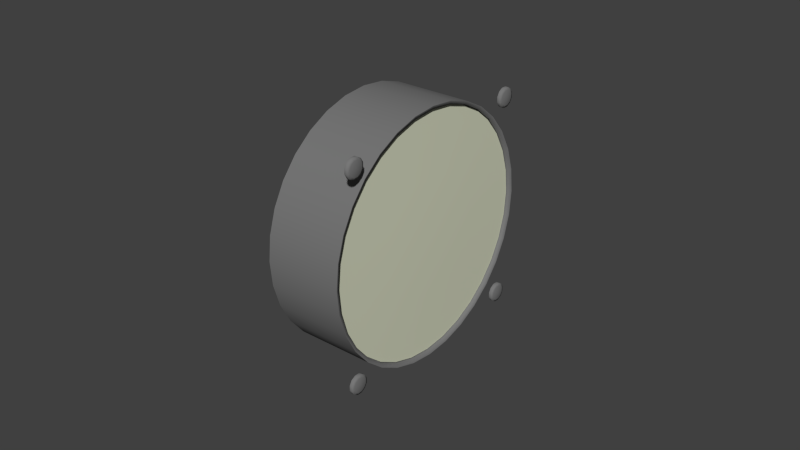 # Source: turn-slip.blend  (saved by Blender 2.71.0; exported with 4.5.12 LTS)
import bpy
from mathutils import Matrix  # noqa: F401  (used for matrix-valued properties, if any)

bpy.ops.wm.read_factory_settings(use_empty=True)
scene = bpy.context.scene
scene.name = 'Scene'

# ---- collections
col_collection_1 = bpy.data.collections.new('Collection 1'); scene.collection.children.link(col_collection_1)

# ---- materials (node trees are filled in below, after node groups)
mat_engine_blk_040 = bpy.data.materials.new('Engine.blk.040')
mat_engine_blk_040.alpha_threshold = 0.0
mat_engine_blk_040.use_transparent_shadow = False
mat_engine_blk_040.diffuse_color = (0.1882, 0.1882, 0.1882, 1.0)
mat_engine_blk_040.specular_color = (0.498, 0.498, 0.498)
mat_engine_blk_040.roughness = 0.5
mat_engine_blk_040.specular_intensity = 0.12
mat_engine_blk_040.line_color = (0.0, 0.0, 0.0, 1.0)
mat_needle_021 = bpy.data.materials.new('Needle.021')
mat_needle_021.alpha_threshold = 0.0
mat_needle_021.use_transparent_shadow = False
mat_needle_021.diffuse_color = (0.8107, 0.9922, 0.8374, 1.0)
mat_needle_021.roughness = 0.5
mat_needle_021.specular_intensity = 0.32
mat_needle_021.line_color = (0.0, 0.0, 0.0, 1.0)
mat_glass_015 = bpy.data.materials.new('Glass.015')
mat_glass_015.alpha_threshold = 0.0
mat_glass_015.use_transparent_shadow = False
mat_glass_015.diffuse_color = (0.6716, 0.696, 0.5298, 1.0)
mat_glass_015.roughness = 0.5
mat_glass_015.specular_intensity = 0.6
mat_glass_015.line_color = (0.0, 0.0, 0.0, 0.25)
mat_engine_011 = bpy.data.materials.new('Engine.011')
mat_engine_011.alpha_threshold = 0.0
mat_engine_011.use_transparent_shadow = False
mat_engine_011.diffuse_color = (0.7, 0.74, 0.75, 1.0)
mat_engine_011.specular_color = (0.8696, 0.9505, 0.9558)
mat_engine_011.roughness = 0.5
mat_engine_011.specular_intensity = 0.19
mat_engine_011.line_color = (0.0, 0.0, 0.0, 1.0)
mat_needle_020 = bpy.data.materials.new('Needle.020')
mat_needle_020.alpha_threshold = 0.0
mat_needle_020.use_transparent_shadow = False
mat_needle_020.diffuse_color = (0.8107, 0.9922, 0.8374, 1.0)
mat_needle_020.roughness = 0.5
mat_needle_020.specular_intensity = 0.32
mat_needle_020.line_color = (0.0, 0.0, 0.0, 1.0)
mat_texture_024 = bpy.data.materials.new('Texture.024')
mat_texture_024.alpha_threshold = 0.0
mat_texture_024.use_transparent_shadow = False
mat_texture_024.diffuse_color = (1.0, 1.0, 1.0, 1.0)
mat_texture_024.specular_color = (0.1, 0.1, 0.1)
mat_texture_024.roughness = 0.5
mat_texture_024.specular_intensity = 0.96
mat_texture_024.line_color = (0.0, 0.0, 0.0, 1.0)
mat_white = bpy.data.materials.new('White')
mat_white.alpha_threshold = 0.0
mat_white.use_transparent_shadow = False
mat_white.diffuse_color = (0.8107, 0.9922, 0.8374, 1.0)
mat_white.roughness = 0.5
mat_white.specular_intensity = 0.32
mat_white.line_color = (0.0, 0.0, 0.0, 1.0)

# ---- node groups
ng_auto_smooth = bpy.data.node_groups.new('Auto Smooth', 'GeometryNodeTree')
_s = ng_auto_smooth.interface.new_socket(name='Geometry', in_out='OUTPUT', socket_type='NodeSocketGeometry')
_s = ng_auto_smooth.interface.new_socket(name='Geometry', in_out='INPUT', socket_type='NodeSocketGeometry')
_s = ng_auto_smooth.interface.new_socket(name='Angle', in_out='INPUT', socket_type='NodeSocketFloat')
_s.subtype = 'ANGLE'
_s.min_value = 0.0
_s.max_value = 3.142
ng_auto_smooth.is_modifier = True
_N = ng_auto_smooth.nodes; _L = ng_auto_smooth.links
n0 = _N.new('NodeGroupOutput'); n0.name = 'Group Output'; n0.location = (480, -100)
n1 = _N.new('NodeGroupInput'); n1.name = 'Group Input'; n1.location = (-420, -300)
n2 = _N.new('NodeGroupInput'); n2.name = 'Group Input.001'; n2.location = (-60, -100)
n3 = _N.new('GeometryNodeSetShadeSmooth'); n3.name = 'Set Shade Smooth'; n3.location = (120, -100)
n3.domain = 'EDGE'
n4 = _N.new('GeometryNodeSetShadeSmooth'); n4.name = 'Set Shade Smooth.001'; n4.location = (300, -100)
n5 = _N.new('GeometryNodeInputMeshEdgeAngle'); n5.name = 'Edge Angle'; n5.location = (-420, -220)
n6 = _N.new('GeometryNodeInputEdgeSmooth'); n6.name = 'Is Edge Smooth'; n6.location = (-60, -160)
n7 = _N.new('GeometryNodeInputShadeSmooth'); n7.name = 'Is Face Smooth'; n7.location = (-240, -340)
n8 = _N.new('FunctionNodeBooleanMath'); n8.name = 'Boolean Math'; n8.location = (-60, -220)
n9 = _N.new('FunctionNodeCompare'); n9.name = 'Compare'; n9.location = (-240, -180)
n9.operation = 'LESS_EQUAL'
_L.new(n5.outputs[0], n9.inputs[0])
_L.new(n4.outputs[0], n0.inputs[0])
_L.new(n1.outputs[1], n9.inputs[1])
_L.new(n9.outputs[0], n8.inputs[0])
_L.new(n7.outputs[0], n8.inputs[1])
_L.new(n2.outputs[0], n3.inputs[0])
_L.new(n6.outputs[0], n3.inputs[1])
_L.new(n3.outputs[0], n4.inputs[0])
_L.new(n8.outputs[0], n3.inputs[2])
n0.is_active_output = True

# ---- material node trees

# ---- world
world_world = bpy.data.worlds.new('World'); scene.world = world_world
world_world.color = (0.05088, 0.05088, 0.05088)
world_world.use_sun_shadow = False
world_world.sun_shadow_jitter_overblur = 0.0
world_world.cycles.sampling_method = 'MANUAL'
world_world.cycles.sample_map_resolution = 256

# ---- meshes
me_cylinder_087 = bpy.data.meshes.new('Cylinder.087')
me_cylinder_087.from_pydata([(-0.0005, 0.0353, 0.0353), (-0.0005, 0.03611, 0.03388), (-0.0005, 0.03611, 0.03225), (-0.0005, 0.0353, 0.03084), (-0.0005, 0.03388, 0.03003), (-0.0005, 0.03225, 0.03003), (-0.0005, 0.03084, 0.03084), (-0.0005, 0.03003, 0.03225), (-0.0005, 0.03003, 0.03388), (-0.0005, 0.03084, 0.0353), (-0.0005, 0.03225, 0.03611), (-0.0005, 0.03388, 0.03611), (0.000434, 0.0353, 0.0353), (0.000434, 0.03611, 0.03388), (0.000434, 0.03611, 0.03225), (0.000434, 0.0353, 0.03084), (0.000434, 0.03388, 0.03003), (0.000434, 0.03225, 0.03003), (0.000434, 0.03084, 0.03084), (0.000434, 0.03003, 0.03225), (0.000434, 0.03003, 0.03388), (0.000434, 0.03084, 0.0353), (0.000434, 0.03225, 0.03611), (0.000434, 0.03388, 0.03611), (-0.0005, 0.03307, 0.03307), (0.000984, 0.03307, 0.03307), (0.000688, 0.03473, 0.03473), (0.000688, 0.03534, 0.03368), (0.000688, 0.03534, 0.03246), (0.000688, 0.03473, 0.03141), (0.000688, 0.03368, 0.0308), (0.000688, 0.03246, 0.0308), (0.000688, 0.03141, 0.03141), (0.000688, 0.0308, 0.03246), (0.000688, 0.0308, 0.03368), (0.000688, 0.03141, 0.03473), (0.000688, 0.03246, 0.03534), (0.000688, 0.03368, 0.03534), (0.000688, -0.03232, 0.03534), (0.000688, -0.03354, 0.03534), (0.000688, -0.03459, 0.03473), (0.000688, -0.0352, 0.03368), (0.000688, -0.0352, 0.03246), (0.000688, -0.03459, 0.03141), (0.000688, -0.03354, 0.0308), (0.000688, -0.03232, 0.0308), (0.000688, -0.03127, 0.03141), (0.000688, -0.03066, 0.03246), (0.000688, -0.03066, 0.03368), (0.000688, -0.03127, 0.03473), (0.000984, -0.03293, 0.03307), (-0.0005, -0.03293, 0.03307), (0.000434, -0.03212, 0.03611), (0.000434, -0.03375, 0.03611), (0.000434, -0.03516, 0.0353), (0.000434, -0.03597, 0.03388), (0.000434, -0.03597, 0.03225), (0.000434, -0.03516, 0.03084), (0.000434, -0.03375, 0.03003), (0.000434, -0.03212, 0.03003), (0.000434, -0.0307, 0.03084), (0.000434, -0.02989, 0.03225), (0.000434, -0.02989, 0.03388), (0.000434, -0.0307, 0.0353), (-0.0005, -0.03212, 0.03611), (-0.0005, -0.03375, 0.03611), (-0.0005, -0.03516, 0.0353), (-0.0005, -0.03597, 0.03388), (-0.0005, -0.03597, 0.03225), (-0.0005, -0.03516, 0.03084), (-0.0005, -0.03375, 0.03003), (-0.0005, -0.03212, 0.03003), (-0.0005, -0.0307, 0.03084), (-0.0005, -0.02989, 0.03225), (-0.0005, -0.02989, 0.03388), (-0.0005, -0.0307, 0.0353), (-0.0005, -0.0307, -0.0307), (-0.0005, -0.02989, -0.03212), (-0.0005, -0.02989, -0.03375), (-0.0005, -0.0307, -0.03516), (-0.0005, -0.03212, -0.03597), (-0.0005, -0.03375, -0.03597), (-0.0005, -0.03516, -0.03516), (-0.0005, -0.03597, -0.03375), (-0.0005, -0.03597, -0.03212), (-0.0005, -0.03516, -0.0307), (-0.0005, -0.03375, -0.02989), (-0.0005, -0.03212, -0.02989), (0.000434, -0.0307, -0.0307), (0.000434, -0.02989, -0.03212), (0.000434, -0.02989, -0.03375), (0.000434, -0.0307, -0.03516), (0.000434, -0.03212, -0.03597), (0.000434, -0.03375, -0.03597), (0.000434, -0.03516, -0.03516), (0.000434, -0.03597, -0.03375), (0.000434, -0.03597, -0.03212), (0.000434, -0.03516, -0.0307), (0.000434, -0.03375, -0.02989), (0.000434, -0.03212, -0.02989), (-0.0005, -0.03293, -0.03293), (0.000984, -0.03293, -0.03293), (0.000688, -0.03127, -0.03127), (0.000688, -0.03066, -0.03232), (0.000688, -0.03066, -0.03354), (0.000688, -0.03127, -0.03459), (0.000688, -0.03232, -0.0352), (0.000688, -0.03354, -0.0352), (0.000688, -0.03459, -0.03459), (0.000688, -0.0352, -0.03354), (0.000688, -0.0352, -0.03232), (0.000688, -0.03459, -0.03127), (0.000688, -0.03354, -0.03066), (0.000688, -0.03232, -0.03066), (0.000688, 0.03368, -0.03066), (0.000688, 0.03246, -0.03066), (0.000688, 0.03141, -0.03127), (0.000688, 0.0308, -0.03232), (0.000688, 0.0308, -0.03354), (0.000688, 0.03141, -0.03459), (0.000688, 0.03246, -0.0352), (0.000688, 0.03368, -0.0352), (0.000688, 0.03473, -0.03459), (0.000688, 0.03534, -0.03354), (0.000688, 0.03534, -0.03232), (0.000688, 0.03473, -0.03127), (0.000984, 0.03307, -0.03293), (-0.0005, 0.03307, -0.03293), (0.000434, 0.03388, -0.02989), (0.000434, 0.03225, -0.02989), (0.000434, 0.03084, -0.0307), (0.000434, 0.03003, -0.03212), (0.000434, 0.03003, -0.03375), (0.000434, 0.03084, -0.03516), (0.000434, 0.03225, -0.03597), (0.000434, 0.03388, -0.03597), (0.000434, 0.0353, -0.03516), (0.000434, 0.03611, -0.03375), (0.000434, 0.03611, -0.03212), (0.000434, 0.0353, -0.0307), (-0.0005, 0.03388, -0.02989), (-0.0005, 0.03225, -0.02989), (-0.0005, 0.03084, -0.0307), (-0.0005, 0.03003, -0.03212), (-0.0005, 0.03003, -0.03375), (-0.0005, 0.03084, -0.03516), (-0.0005, 0.03225, -0.03597), (-0.0005, 0.03388, -0.03597), (-0.0005, 0.0353, -0.03516), (-0.0005, 0.03611, -0.03375), (-0.0005, 0.03611, -0.03212), (-0.0005, 0.0353, -0.0307)], [], [(0, 12, 13, 1), (1, 13, 14, 2), (2, 14, 15, 3), (3, 15, 16, 4), (4, 16, 17, 5), (5, 17, 18, 6), (6, 18, 19, 7), (7, 19, 20, 8), (8, 20, 21, 9), (9, 21, 22, 10), (10, 22, 23, 11), (12, 0, 11, 23), (24, 0, 1), (26, 25, 27), (12, 26, 27, 13), (2, 24, 1), (27, 25, 28), (13, 27, 28, 14), (3, 24, 2), (28, 25, 29), (14, 28, 29, 15), (4, 24, 3), (29, 25, 30), (15, 29, 30, 16), (5, 24, 4), (30, 25, 31), (16, 30, 31, 17), (6, 24, 5), (31, 25, 32), (17, 31, 32, 18), (7, 24, 6), (32, 25, 33), (18, 32, 33, 19), (8, 24, 7), (33, 25, 34), (19, 33, 34, 20), (9, 24, 8), (34, 25, 35), (20, 34, 35, 21), (10, 24, 9), (35, 25, 36), (21, 35, 36, 22), (11, 24, 10), (36, 25, 37), (22, 36, 37, 23), (0, 24, 11), (37, 25, 26), (23, 37, 26, 12), (52, 38, 49, 63), (38, 50, 49), (75, 51, 64), (53, 39, 38, 52), (39, 50, 38), (64, 51, 65), (54, 40, 39, 53), (40, 50, 39), (65, 51, 66), (55, 41, 40, 54), (41, 50, 40), (66, 51, 67), (56, 42, 41, 55), (42, 50, 41), (67, 51, 68), (57, 43, 42, 56), (43, 50, 42), (68, 51, 69), (58, 44, 43, 57), (44, 50, 43), (69, 51, 70), (59, 45, 44, 58), (45, 50, 44), (70, 51, 71), (60, 46, 45, 59), (46, 50, 45), (71, 51, 72), (61, 47, 46, 60), (47, 50, 46), (72, 51, 73), (62, 48, 47, 61), (48, 50, 47), (73, 51, 74), (63, 49, 48, 62), (49, 50, 48), (74, 51, 75), (64, 52, 63, 75), (65, 53, 52, 64), (66, 54, 53, 65), (67, 55, 54, 66), (68, 56, 55, 67), (69, 57, 56, 68), (70, 58, 57, 69), (71, 59, 58, 70), (72, 60, 59, 71), (73, 61, 60, 72), (74, 62, 61, 73), (75, 63, 62, 74), (76, 88, 89, 77), (77, 89, 90, 78), (78, 90, 91, 79), (79, 91, 92, 80), (80, 92, 93, 81), (81, 93, 94, 82), (82, 94, 95, 83), (83, 95, 96, 84), (84, 96, 97, 85), (85, 97, 98, 86), (86, 98, 99, 87), (87, 99, 88, 76), (77, 100, 76), (102, 101, 103), (88, 102, 103, 89), (78, 100, 77), (103, 101, 104), (89, 103, 104, 90), (79, 100, 78), (104, 101, 105), (90, 104, 105, 91), (80, 100, 79), (105, 101, 106), (91, 105, 106, 92), (81, 100, 80), (106, 101, 107), (92, 106, 107, 93), (82, 100, 81), (107, 101, 108), (93, 107, 108, 94), (83, 100, 82), (108, 101, 109), (94, 108, 109, 95), (84, 100, 83), (109, 101, 110), (95, 109, 110, 96), (85, 100, 84), (110, 101, 111), (96, 110, 111, 97), (86, 100, 85), (111, 101, 112), (97, 111, 112, 98), (87, 100, 86), (112, 101, 113), (98, 112, 113, 99), (76, 100, 87), (113, 101, 102), (99, 113, 102, 88), (128, 114, 125, 139), (114, 126, 125), (151, 127, 140), (129, 115, 114, 128), (115, 126, 114), (140, 127, 141), (130, 116, 115, 129), (116, 126, 115), (141, 127, 142), (131, 117, 116, 130), (117, 126, 116), (142, 127, 143), (132, 118, 117, 131), (118, 126, 117), (143, 127, 144), (133, 119, 118, 132), (119, 126, 118), (144, 127, 145), (134, 120, 119, 133), (120, 126, 119), (145, 127, 146), (135, 121, 120, 134), (121, 126, 120), (146, 127, 147), (136, 122, 121, 135), (122, 126, 121), (147, 127, 148), (137, 123, 122, 136), (123, 126, 122), (148, 127, 149), (138, 124, 123, 137), (124, 126, 123), (149, 127, 150), (139, 125, 124, 138), (125, 126, 124), (150, 127, 151), (140, 128, 139, 151), (141, 129, 128, 140), (142, 130, 129, 141), (143, 131, 130, 142), (144, 132, 131, 143), (145, 133, 132, 144), (146, 134, 133, 145), (147, 135, 134, 146), (148, 136, 135, 147), (149, 137, 136, 148), (150, 138, 137, 149), (151, 139, 138, 150)])
me_cylinder_087.polygons.foreach_set('use_smooth', [True] * 192)
me_cylinder_087.materials.append(mat_engine_blk_040)
me_cylinder_087.use_remesh_preserve_volume = False
me_cylinder_087.use_remesh_preserve_attributes = False
me_cylinder_087.use_mirror_vertex_groups = False
me_cylinder_087.update()
me_plane_023 = bpy.data.meshes.new('Plane.023')
me_plane_023.from_pydata([(-0.004858, -0.001229, -0.0196), (-0.004858, 0.001229, -0.0196), (-0.004892, -0.004509, -0.0274), (-0.004892, -0.005207, -0.0248), (-0.004892, -0.00451, -0.0222), (-0.00445, -2e-06, -0.01959), (-0.004892, 0.004508, -0.02219), (-0.004892, 0.005207, -0.02479), (-0.004892, 0.00451, -0.0274), (-0.004892, 0.002605, -0.0293), (-0.004381, 2e-06, -0.03), (-0.004892, -0.002602, -0.02931), (-0.003316, 0.0, -0.0248), (-0.004875, 0.003282, -0.02044), (-0.004875, -0.003283, -0.02045), (-0.004858, 0.001229, 0.006217), (-0.00445, -2e-06, 0.006228), (-0.004858, -0.001229, 0.006217), (-0.00445, -2e-06, 0.02416), (-0.004858, 0.002825, 0.02351), (-0.004858, -0.002825, 0.02351), (-0.004858, 0.002825, 0.006707), (-0.00445, -2e-06, 0.006718), (-0.004858, -0.002825, 0.006707), (-0.005125, -0.003468, -0.0268), (-0.005125, -0.004005, -0.0248), (-0.005125, -0.003469, -0.0228), (-0.005125, 0.003468, -0.02279), (-0.005125, 0.004005, -0.0248), (-0.005125, 0.003469, -0.0268), (-0.005125, 0.002004, -0.02826), (-0.004614, 1e-06, -0.0288), (-0.005125, -0.002001, -0.02827), (-0.00509, 0.000945, -0.0208), (-0.004682, -1e-06, -0.02079), (-0.00509, -0.000945, -0.0208), (-0.005108, 0.002524, -0.02145), (-0.005108, -0.002525, -0.02145), (-0.01001, -0.003468, -0.0268), (-0.01001, -0.004005, -0.0248), (-0.01001, -0.003469, -0.0228), (-0.01001, 0.003468, -0.02279), (-0.01001, 0.004005, -0.0248), (-0.01001, 0.003469, -0.0268), (-0.01001, 0.002004, -0.02826), (-0.009496, 1e-06, -0.0288), (-0.01001, -0.002001, -0.02827), (-0.009973, 0.000945, -0.0208), (-0.009565, -1e-06, -0.02079), (-0.009973, -0.000945, -0.0208), (-0.00999, 0.002524, -0.02145), (-0.00999, -0.002525, -0.02145)], [], [(12, 3, 2), (12, 4, 3), (5, 0, 12), (12, 1, 5), (12, 7, 6), (12, 8, 7), (12, 9, 8), (12, 10, 9), (12, 11, 10), (12, 2, 11), (0, 14, 12), (14, 4, 12), (6, 13, 12), (13, 1, 12), (5, 1, 15, 16), (0, 5, 16, 17), (15, 21, 22, 16), (21, 19, 18, 22), (16, 22, 23, 17), (22, 18, 20, 23), (2, 3, 25, 24), (3, 4, 26, 25), (6, 7, 28, 27), (7, 8, 29, 28), (8, 9, 30, 29), (9, 10, 31, 30), (10, 11, 32, 31), (11, 2, 24, 32), (1, 5, 34, 33), (5, 0, 35, 34), (1, 13, 36, 33), (13, 6, 27, 36), (14, 0, 35, 37), (4, 14, 37, 26), (24, 25, 39, 38), (25, 26, 40, 39), (27, 28, 42, 41), (28, 29, 43, 42), (29, 30, 44, 43), (30, 31, 45, 44), (31, 32, 46, 45), (32, 24, 38, 46), (33, 34, 48, 47), (34, 35, 49, 48), (33, 36, 50, 47), (36, 27, 41, 50), (37, 35, 49, 51), (26, 37, 51, 40)])
me_plane_023.polygons.foreach_set('use_smooth', [True] * 48)
me_plane_023.materials.append(mat_engine_blk_040)
me_plane_023.materials.append(mat_needle_021)
me_plane_023.use_remesh_preserve_volume = False
me_plane_023.use_remesh_preserve_attributes = False
me_plane_023.use_mirror_vertex_groups = False
me_plane_023.update()
me_circle_025 = bpy.data.meshes.new('Circle.025')
me_circle_025.from_pydata([(-0.003715, 0.02732, 0.02732), (-0.003715, 0.03213, 0.02147), (-0.003715, 0.0357, 0.01479), (-0.003715, 0.0379, 0.007538), (-0.003715, 0.03864, 0.0), (-0.003715, 0.0379, -0.007538), (-0.003715, 0.0357, -0.01479), (-0.003715, 0.03213, -0.02147), (-0.003715, 0.02732, -0.02732), (-0.003715, 0.02147, -0.03213), (-0.003715, 0.01479, -0.0357), (-0.003715, 0.007538, -0.0379), (-0.003715, 0.0, -0.03864), (-0.003715, -0.007538, -0.0379), (-0.003715, -0.01479, -0.0357), (-0.003715, -0.02147, -0.03213), (-0.003715, -0.02732, -0.02732), (-0.003715, -0.03213, -0.02147), (-0.003715, -0.0357, -0.01479), (-0.003715, -0.0379, -0.007538), (-0.003715, -0.03864, 0.0), (-0.003715, -0.0379, 0.007538), (-0.003715, -0.0357, 0.01479), (-0.003715, -0.03213, 0.02147), (-0.003715, -0.02732, 0.02732), (-0.003715, -0.02147, 0.03213), (-0.003715, -0.01479, 0.0357), (-0.003715, -0.007538, 0.0379), (-0.003715, 0.0, 0.03864), (-0.003715, 0.007538, 0.0379), (-0.003715, 0.01479, 0.0357), (-0.003715, 0.02147, 0.03213), (-0.001639, 0.02147, 0.03213), (-0.001639, 0.02732, 0.02732), (-0.001639, 0.01479, 0.0357), (-0.001639, 0.007538, 0.0379), (-0.001639, 0.0, 0.03864), (-0.001639, -0.007538, 0.0379), (-0.001639, -0.01479, 0.0357), (-0.001639, -0.02147, 0.03213), (-0.001639, -0.02732, 0.02732), (-0.001639, -0.03213, 0.02147), (-0.001639, -0.0357, 0.01479), (-0.001639, -0.0379, 0.007538), (-0.001639, -0.03864, 0.0), (-0.001639, -0.0379, -0.007538), (-0.001639, -0.0357, -0.01479), (-0.001639, -0.03213, -0.02147), (-0.001639, -0.02732, -0.02732), (-0.001639, -0.02147, -0.03213), (-0.001639, -0.01479, -0.0357), (-0.001639, -0.007538, -0.0379), (-0.001639, 0.0, -0.03864), (-0.001639, 0.007538, -0.0379), (-0.001639, 0.01479, -0.0357), (-0.001639, 0.02147, -0.03213), (-0.001639, 0.02732, -0.02732), (-0.001639, 0.03213, -0.02147), (-0.001639, 0.0357, -0.01479), (-0.001639, 0.0379, -0.007538), (-0.001639, 0.03864, 0.0), (-0.001639, 0.0379, 0.007538), (-0.001639, 0.0357, 0.01479), (-0.001639, 0.03213, 0.02147), (-0.000948, 0.0, 0.0), (-0.001185, 0.01073, 0.01606), (-0.001185, 0.01366, 0.01366), (-0.001185, 0.007394, 0.01785), (-0.001185, 0.003769, 0.01895), (-0.001185, 0.0, 0.01932), (-0.001185, -0.003769, 0.01895), (-0.001185, -0.007393, 0.01785), (-0.001185, -0.01073, 0.01606), (-0.001185, -0.01366, 0.01366), (-0.001185, -0.01606, 0.01073), (-0.001185, -0.01785, 0.007393), (-0.001185, -0.01895, 0.003769), (-0.001185, -0.01932, 0.0), (-0.001185, -0.01895, -0.003769), (-0.001185, -0.01785, -0.007393), (-0.001185, -0.01606, -0.01073), (-0.001185, -0.01366, -0.01366), (-0.001185, -0.01073, -0.01606), (-0.001185, -0.007393, -0.01785), (-0.001185, -0.003769, -0.01895), (-0.001185, 0.0, -0.01932), (-0.001185, 0.003769, -0.01895), (-0.001185, 0.007393, -0.01785), (-0.001185, 0.01073, -0.01606), (-0.001185, 0.01366, -0.01366), (-0.001185, 0.01606, -0.01073), (-0.001185, 0.01785, -0.007393), (-0.001185, 0.01895, -0.003769), (-0.001185, 0.01932, 0.0), (-0.001185, 0.01895, 0.003769), (-0.001185, 0.01785, 0.007393), (-0.001185, 0.01606, 0.01073)], [], [(0, 31, 32, 33), (31, 30, 34, 32), (30, 29, 35, 34), (29, 28, 36, 35), (28, 27, 37, 36), (27, 26, 38, 37), (26, 25, 39, 38), (25, 24, 40, 39), (24, 23, 41, 40), (23, 22, 42, 41), (22, 21, 43, 42), (21, 20, 44, 43), (20, 19, 45, 44), (19, 18, 46, 45), (18, 17, 47, 46), (17, 16, 48, 47), (16, 15, 49, 48), (15, 14, 50, 49), (14, 13, 51, 50), (13, 12, 52, 51), (12, 11, 53, 52), (11, 10, 54, 53), (10, 9, 55, 54), (9, 8, 56, 55), (8, 7, 57, 56), (7, 6, 58, 57), (6, 5, 59, 58), (5, 4, 60, 59), (4, 3, 61, 60), (3, 2, 62, 61), (2, 1, 63, 62), (1, 0, 33, 63), (65, 64, 66), (32, 65, 66, 33), (67, 64, 65), (34, 67, 65, 32), (68, 64, 67), (35, 68, 67, 34), (69, 64, 68), (36, 69, 68, 35), (70, 64, 69), (37, 70, 69, 36), (71, 64, 70), (38, 71, 70, 37), (72, 64, 71), (39, 72, 71, 38), (73, 64, 72), (40, 73, 72, 39), (74, 64, 73), (41, 74, 73, 40), (75, 64, 74), (42, 75, 74, 41), (76, 64, 75), (43, 76, 75, 42), (77, 64, 76), (44, 77, 76, 43), (78, 64, 77), (45, 78, 77, 44), (79, 64, 78), (46, 79, 78, 45), (80, 64, 79), (47, 80, 79, 46), (81, 64, 80), (48, 81, 80, 47), (82, 64, 81), (49, 82, 81, 48), (83, 64, 82), (50, 83, 82, 49), (84, 64, 83), (51, 84, 83, 50), (85, 64, 84), (52, 85, 84, 51), (86, 64, 85), (53, 86, 85, 52), (87, 64, 86), (54, 87, 86, 53), (88, 64, 87), (55, 88, 87, 54), (89, 64, 88), (56, 89, 88, 55), (90, 64, 89), (57, 90, 89, 56), (91, 64, 90), (58, 91, 90, 57), (92, 64, 91), (59, 92, 91, 58), (93, 64, 92), (60, 93, 92, 59), (94, 64, 93), (61, 94, 93, 60), (95, 64, 94), (62, 95, 94, 61), (96, 64, 95), (63, 96, 95, 62), (66, 64, 96), (33, 66, 96, 63)])
me_circle_025.polygons.foreach_set('use_smooth', [True] * 96)
me_circle_025.materials.append(mat_glass_015)
me_circle_025.use_remesh_preserve_volume = False
me_circle_025.use_remesh_preserve_attributes = False
me_circle_025.use_mirror_vertex_groups = False
me_circle_025.update()
me_cylinder_086 = bpy.data.meshes.new('Cylinder.086')
me_cylinder_086.from_pydata([(-0.01412, -0.02826, -0.003307), (-0.01509, -0.02826, -0.004767), (-0.01543, -0.02826, -0.006489), (-0.01509, -0.02826, -0.008211), (-0.01412, -0.02826, -0.009671), (-0.01266, -0.02826, -0.01065), (-0.01093, -0.02826, -0.01099), (-0.009211, -0.02826, -0.01065), (-0.007751, -0.02826, -0.009671), (-0.006775, -0.02826, -0.008211), (-0.006433, -0.02826, -0.006489), (-0.006775, -0.02826, -0.004767), (-0.007751, -0.02826, -0.003307), (-0.009211, -0.02826, -0.002332), (-0.01093, -0.02826, -0.001989), (-0.01266, -0.02826, -0.002332), (-0.01412, 0.02826, -0.003307), (-0.01509, 0.02826, -0.004767), (-0.01543, 0.02826, -0.006489), (-0.01509, 0.02826, -0.008211), (-0.01412, 0.02826, -0.009671), (-0.01266, 0.02826, -0.01065), (-0.01093, 0.02826, -0.01099), (-0.009211, 0.02826, -0.01065), (-0.007751, 0.02826, -0.009671), (-0.006775, 0.02826, -0.008211), (-0.006433, 0.02826, -0.006489), (-0.006775, 0.02826, -0.004767), (-0.007751, 0.02826, -0.003307), (-0.009211, 0.02826, -0.002332), (-0.01093, 0.02826, -0.001989), (-0.01266, 0.02826, -0.002332), (-0.01093, -0.02826, -0.006489), (-0.01093, 0.02826, -0.006489), (-0.01509, -0.02019, -0.00643), (-0.01509, -0.01211, -0.00743), (-0.01509, -0.004037, -0.007768), (-0.01509, 0.004037, -0.007768), (-0.01509, 0.01211, -0.00743), (-0.01509, 0.02019, -0.00643), (-0.01412, -0.02019, -0.004971), (-0.01412, -0.01211, -0.005971), (-0.01412, -0.004037, -0.006308), (-0.01412, 0.004037, -0.006308), (-0.01412, 0.01211, -0.005971), (-0.01412, 0.02019, -0.004971), (-0.01543, 0.02019, -0.008152), (-0.01543, 0.01211, -0.009153), (-0.01543, 0.004037, -0.00949), (-0.01543, -0.004037, -0.00949), (-0.01543, -0.01211, -0.009153), (-0.01543, -0.02019, -0.008152), (-0.01509, 0.02019, -0.009875), (-0.01509, 0.01211, -0.01087), (-0.01509, 0.004037, -0.01121), (-0.01509, -0.004037, -0.01121), (-0.01509, -0.01211, -0.01087), (-0.01509, -0.02019, -0.009875), (-0.01412, -0.02019, -0.01134), (-0.01412, -0.01211, -0.01233), (-0.01412, -0.004037, -0.01267), (-0.01412, 0.004037, -0.01267), (-0.01412, 0.01211, -0.01233), (-0.01412, 0.02019, -0.01134), (-0.01266, -0.02019, -0.01231), (-0.01266, -0.01211, -0.01331), (-0.01266, -0.004037, -0.01365), (-0.01266, 0.004037, -0.01365), (-0.01266, 0.01211, -0.01331), (-0.01266, 0.02019, -0.01231), (-0.01093, 0.02019, -0.01265), (-0.01093, 0.01211, -0.01365), (-0.01093, 0.004037, -0.01399), (-0.01093, -0.004037, -0.01399), (-0.01093, -0.01211, -0.01365), (-0.01093, -0.02019, -0.01265), (-0.009211, -0.02019, -0.01231), (-0.009211, -0.01211, -0.01331), (-0.009211, -0.004037, -0.01365), (-0.009211, 0.004037, -0.01365), (-0.009211, 0.01211, -0.01331), (-0.009211, 0.02019, -0.01231), (-0.007751, -0.02019, -0.01134), (-0.007751, -0.01211, -0.01233), (-0.007751, -0.004037, -0.01267), (-0.007751, 0.004037, -0.01267), (-0.007751, 0.01211, -0.01233), (-0.007751, 0.02019, -0.01134), (-0.006775, -0.02019, -0.009875), (-0.006775, -0.01211, -0.01087), (-0.006775, -0.004037, -0.01121), (-0.006775, 0.004037, -0.01121), (-0.006775, 0.01211, -0.01087), (-0.006775, 0.02019, -0.009875), (-0.006433, -0.02019, -0.008152), (-0.006433, -0.01211, -0.009153), (-0.006433, -0.004037, -0.00949), (-0.006433, 0.004037, -0.00949), (-0.006433, 0.01211, -0.009152), (-0.006433, 0.02019, -0.008152), (-0.006775, -0.02019, -0.00643), (-0.006775, -0.01211, -0.00743), (-0.006775, -0.004037, -0.007768), (-0.006775, 0.004037, -0.007768), (-0.006775, 0.01211, -0.00743), (-0.006775, 0.02019, -0.00643), (-0.007751, -0.02019, -0.004971), (-0.007751, -0.01211, -0.005971), (-0.007751, -0.004037, -0.006308), (-0.007751, 0.004037, -0.006308), (-0.007751, 0.01211, -0.005971), (-0.007751, 0.02019, -0.004971), (-0.009211, -0.02019, -0.003996), (-0.009211, -0.01211, -0.004996), (-0.009211, -0.004037, -0.005333), (-0.009211, 0.004037, -0.005333), (-0.009211, 0.01211, -0.004996), (-0.009211, 0.02019, -0.003996), (-0.01093, -0.02019, -0.003653), (-0.01093, -0.01211, -0.004653), (-0.01093, -0.004037, -0.00499), (-0.01093, 0.004037, -0.00499), (-0.01093, 0.01211, -0.004653), (-0.01093, 0.02019, -0.003653), (-0.01266, -0.02019, -0.003996), (-0.01266, -0.01211, -0.004996), (-0.01266, -0.004037, -0.005333), (-0.01266, 0.004037, -0.005333), (-0.01266, 0.01211, -0.004996), (-0.01266, 0.02019, -0.003996)], [], [(32, 0, 1), (33, 17, 16), (32, 1, 2), (33, 18, 17), (32, 2, 3), (33, 19, 18), (32, 3, 4), (33, 20, 19), (32, 4, 5), (33, 21, 20), (32, 5, 6), (33, 22, 21), (32, 6, 7), (33, 23, 22), (32, 7, 8), (33, 24, 23), (32, 8, 9), (33, 25, 24), (32, 9, 10), (33, 26, 25), (32, 10, 11), (33, 27, 26), (32, 11, 12), (33, 28, 27), (32, 12, 13), (33, 29, 28), (32, 13, 14), (33, 30, 29), (32, 14, 15), (33, 31, 30), (15, 0, 32), (33, 16, 31), (0, 40, 34, 1), (40, 41, 35, 34), (41, 42, 36, 35), (42, 43, 37, 36), (43, 44, 38, 37), (44, 45, 39, 38), (45, 16, 17, 39), (1, 34, 51, 2), (34, 35, 50, 51), (35, 36, 49, 50), (36, 37, 48, 49), (37, 38, 47, 48), (38, 39, 46, 47), (39, 17, 18, 46), (2, 51, 57, 3), (51, 50, 56, 57), (50, 49, 55, 56), (49, 48, 54, 55), (48, 47, 53, 54), (47, 46, 52, 53), (46, 18, 19, 52), (3, 57, 58, 4), (57, 56, 59, 58), (56, 55, 60, 59), (55, 54, 61, 60), (54, 53, 62, 61), (53, 52, 63, 62), (52, 19, 20, 63), (4, 58, 64, 5), (58, 59, 65, 64), (59, 60, 66, 65), (60, 61, 67, 66), (61, 62, 68, 67), (62, 63, 69, 68), (63, 20, 21, 69), (5, 64, 75, 6), (64, 65, 74, 75), (65, 66, 73, 74), (66, 67, 72, 73), (67, 68, 71, 72), (68, 69, 70, 71), (69, 21, 22, 70), (6, 75, 76, 7), (75, 74, 77, 76), (74, 73, 78, 77), (73, 72, 79, 78), (72, 71, 80, 79), (71, 70, 81, 80), (70, 22, 23, 81), (7, 76, 82, 8), (76, 77, 83, 82), (77, 78, 84, 83), (78, 79, 85, 84), (79, 80, 86, 85), (80, 81, 87, 86), (81, 23, 24, 87), (8, 82, 88, 9), (82, 83, 89, 88), (83, 84, 90, 89), (84, 85, 91, 90), (85, 86, 92, 91), (86, 87, 93, 92), (87, 24, 25, 93), (9, 88, 94, 10), (88, 89, 95, 94), (89, 90, 96, 95), (90, 91, 97, 96), (91, 92, 98, 97), (92, 93, 99, 98), (93, 25, 26, 99), (10, 94, 100, 11), (94, 95, 101, 100), (95, 96, 102, 101), (96, 97, 103, 102), (97, 98, 104, 103), (98, 99, 105, 104), (99, 26, 27, 105), (11, 100, 106, 12), (100, 101, 107, 106), (101, 102, 108, 107), (102, 103, 109, 108), (103, 104, 110, 109), (104, 105, 111, 110), (105, 27, 28, 111), (12, 106, 112, 13), (106, 107, 113, 112), (107, 108, 114, 113), (108, 109, 115, 114), (109, 110, 116, 115), (110, 111, 117, 116), (111, 28, 29, 117), (13, 112, 118, 14), (112, 113, 119, 118), (113, 114, 120, 119), (114, 115, 121, 120), (115, 116, 122, 121), (116, 117, 123, 122), (117, 29, 30, 123), (14, 118, 124, 15), (118, 119, 125, 124), (119, 120, 126, 125), (120, 121, 127, 126), (121, 122, 128, 127), (122, 123, 129, 128), (123, 30, 31, 129), (40, 0, 15, 124), (124, 125, 41, 40), (125, 126, 42, 41), (126, 127, 43, 42), (127, 128, 44, 43), (128, 129, 45, 44), (129, 31, 16, 45)])
me_cylinder_086.polygons.foreach_set('use_smooth', [True] * 144)
me_cylinder_086.materials.append(mat_glass_015)
me_cylinder_086.use_remesh_preserve_volume = False
me_cylinder_086.use_remesh_preserve_attributes = False
me_cylinder_086.use_mirror_vertex_groups = False
me_cylinder_086.update()
me_cylinder_085 = bpy.data.meshes.new('Cylinder.085')
me_cylinder_085.from_pydata([(-0.01093, 0.004037, -0.01419), (-0.01093, -0.004037, -0.01419), (-0.009135, -0.004037, -0.01383), (-0.009135, 0.004037, -0.01383), (-0.007611, -0.004037, -0.01281), (-0.007611, 0.004037, -0.01281), (-0.006593, -0.004037, -0.01129), (-0.006593, 0.004037, -0.01129), (-0.006236, -0.004037, -0.00949), (-0.006236, 0.004037, -0.00949), (-0.006593, -0.004037, -0.007693), (-0.006593, 0.004037, -0.007693), (-0.007611, -0.004037, -0.006169), (-0.007611, 0.004037, -0.006169), (-0.009135, -0.004037, -0.005151), (-0.009135, 0.004037, -0.005151), (-0.01093, -0.004037, -0.004793), (-0.01093, 0.004037, -0.004793), (-0.01093, -0.004389, -0.01419), (-0.01093, 0.004389, -0.01419), (-0.009135, -0.004389, -0.01383), (-0.009135, 0.004389, -0.01383), (-0.007611, -0.004389, -0.01281), (-0.007611, 0.004389, -0.01281), (-0.006593, -0.004389, -0.01129), (-0.006593, 0.004389, -0.01129), (-0.006236, -0.004389, -0.00949), (-0.006236, 0.004389, -0.00949), (-0.006593, -0.004389, -0.007693), (-0.006593, 0.004389, -0.007693), (-0.007611, -0.004389, -0.006169), (-0.007611, 0.004389, -0.006169), (-0.009135, -0.004389, -0.005151), (-0.009135, 0.004389, -0.005151), (-0.01093, -0.004389, -0.004793), (-0.01093, 0.004389, -0.004793), (-0.009194, 0.004213, -0.004686), (-0.01118, 0.004213, -0.00429), (-0.01118, -0.004213, -0.00429), (-0.009194, -0.004213, -0.004686), (-0.007507, 0.004213, -0.005813), (-0.007507, -0.004213, -0.005813), (-0.00638, 0.004213, -0.0075), (-0.00638, -0.004213, -0.0075), (-0.005984, 0.004213, -0.00949), (-0.005984, -0.004213, -0.00949), (-0.00638, 0.004213, -0.01148), (-0.00638, -0.004213, -0.01148), (-0.007507, 0.004213, -0.01317), (-0.007507, -0.004213, -0.01317), (-0.009194, 0.004213, -0.01429), (-0.009194, -0.004213, -0.01429), (-0.01118, 0.004213, -0.01469), (-0.01118, -0.004213, -0.01469)], [], [(1, 2, 20, 18), (0, 19, 21, 3), (4, 22, 20, 2), (5, 3, 21, 23), (6, 24, 22, 4), (7, 5, 23, 25), (6, 8, 26, 24), (7, 25, 27, 9), (10, 28, 26, 8), (11, 9, 27, 29), (12, 30, 28, 10), (13, 11, 29, 31), (12, 14, 32, 30), (13, 31, 33, 15), (16, 34, 32, 14), (15, 33, 35, 17), (35, 33, 36, 37), (17, 35, 37), (34, 16, 38), (32, 34, 38, 39), (33, 31, 40, 36), (30, 32, 39, 41), (31, 29, 42, 40), (28, 30, 41, 43), (29, 27, 44, 42), (26, 28, 43, 45), (27, 25, 46, 44), (24, 26, 45, 47), (25, 23, 48, 46), (22, 24, 47, 49), (23, 21, 50, 48), (20, 22, 49, 51), (21, 19, 52, 50), (18, 20, 51, 53), (19, 0, 52), (1, 18, 53), (15, 17, 37, 36), (16, 14, 39, 38), (13, 15, 36, 40), (14, 12, 41, 39), (11, 13, 40, 42), (12, 10, 43, 41), (9, 11, 42, 44), (10, 8, 45, 43), (7, 9, 44, 46), (8, 6, 47, 45), (5, 7, 46, 48), (6, 4, 49, 47), (3, 5, 48, 50), (4, 2, 51, 49), (0, 3, 50, 52), (2, 1, 53, 51)])
me_cylinder_085.polygons.foreach_set('use_smooth', [True] * 52)
me_cylinder_085.materials.append(mat_engine_011)
me_cylinder_085.use_remesh_preserve_volume = False
me_cylinder_085.use_remesh_preserve_attributes = False
me_cylinder_085.use_mirror_vertex_groups = False
me_cylinder_085.update()
me_cylinder_084 = bpy.data.meshes.new('Cylinder.084')
me_cylinder_084.from_pydata([(-0.009691, 0.02664, 0.02664), (-0.009691, 0.03133, 0.02093), (-0.009691, 0.03481, 0.01442), (-0.009691, 0.03695, 0.00735), (-0.009691, 0.03768, 0.0), (-0.009691, 0.03695, -0.00735), (-0.009691, 0.03481, -0.01442), (-0.009691, 0.03133, -0.02093), (-0.009691, 0.02664, -0.02664), (-0.009691, 0.02093, -0.03133), (-0.009691, 0.01442, -0.03481), (-0.009691, 0.00735, -0.03695), (-0.009691, 0.0, -0.03768), (-0.009691, -0.00735, -0.03695), (-0.009691, -0.01442, -0.03481), (-0.009691, -0.02093, -0.03133), (-0.009691, -0.02664, -0.02664), (-0.009691, -0.03133, -0.02093), (-0.009691, -0.03481, -0.01442), (-0.009691, -0.03695, -0.00735), (-0.009691, -0.03768, 0.0), (-0.009691, -0.03695, 0.00735), (-0.009691, -0.03481, 0.01442), (-0.009691, -0.03133, 0.02093), (-0.009691, -0.02664, 0.02664), (-0.009691, -0.02093, 0.03133), (-0.009691, -0.01442, 0.03481), (-0.009691, -0.007351, 0.03695), (-0.009691, 0.0, 0.03768), (-0.009691, 0.00735, 0.03695), (-0.009691, 0.01442, 0.03481), (-0.009691, 0.02093, 0.03133), (-0.009691, 0.0, -0.001963), (-0.009691, 0.02826, -0.005628), (-0.009691, 0.02019, -0.003653), (-0.009691, 0.02826, -0.01099), (-0.009691, 0.01211, -0.004653), (-0.009691, 0.02019, -0.01265), (-0.009691, 0.004704, -0.004966), (-0.009691, 0.01211, -0.01365), (-0.009691, 0.003203, -0.004996), (-0.009691, 0.009209, -0.01378), (-0.009691, 0.00217, -0.004998), (-0.009691, 0.005763, -0.01391), (-0.009691, 0.001356, -0.005), (-0.009691, 0.00278, -0.01397), (-0.009691, 0.000652, -0.005004), (-0.009691, 0.0, -0.01397), (-0.009691, 0.0, -0.005017), (-0.009691, -0.00278, -0.01397), (-0.009691, -0.000652, -0.005004), (-0.009691, -0.005763, -0.01391), (-0.009691, -0.001356, -0.005), (-0.009691, -0.009209, -0.01378), (-0.009691, -0.00217, -0.004998), (-0.009691, -0.01211, -0.01365), (-0.009691, -0.003203, -0.004996), (-0.009691, -0.02019, -0.01265), (-0.009691, -0.004704, -0.004966), (-0.009691, -0.02826, -0.01099), (-0.009691, -0.01211, -0.004653), (-0.009691, -0.02826, -0.005629), (-0.009691, -0.02019, -0.003653), (-0.009691, 0.02826, -0.001963), (-0.009691, -0.02826, -0.001963)], [], [(1, 0, 32), (32, 2, 1), (32, 3, 2), (32, 22, 21), (32, 23, 22), (32, 24, 23), (32, 25, 24), (32, 26, 25), (32, 27, 26), (32, 28, 27), (32, 29, 28), (32, 30, 29), (32, 31, 30), (32, 0, 31), (34, 32, 36), (5, 33, 35, 6), (36, 32, 38), (6, 35, 37, 7), (38, 32, 40), (7, 37, 39, 8), (40, 32, 42), (8, 39, 41, 9), (42, 32, 44), (9, 41, 43, 10), (44, 32, 46), (10, 43, 45, 11), (46, 32, 48), (11, 45, 47, 12), (48, 32, 50), (12, 47, 49, 13), (50, 32, 52), (13, 49, 51, 14), (52, 32, 54), (14, 51, 53, 15), (54, 32, 56), (15, 53, 55, 16), (56, 32, 58), (16, 55, 57, 17), (58, 32, 60), (17, 57, 59, 18), (60, 32, 62), (18, 59, 61, 19), (32, 63, 3), (63, 4, 3), (20, 64, 21), (64, 32, 21), (63, 32, 34), (32, 64, 62), (19, 61, 64, 20), (5, 4, 63, 33)])
_uv = me_cylinder_084.uv_layers.new(name='UVMap')
_uv.uv.foreach_set('vector', [0.9162, 0.7773, 0.8542, 0.8529, 0.5013, 0.474, 0.5013, 0.474, 0.9623, 0.691, 0.9162, 0.7773, 0.5013, 0.474, 0.9907, 0.5974, 0.9623, 0.691, 0.5013, 0.474, 0.04019, 0.691, 0.01179, 0.5974, 0.5013, 0.474, 0.08631, 0.7773, 0.04019, 0.691, 0.5013, 0.474, 0.1484, 0.8529, 0.08631, 0.7773, 0.5013, 0.474, 0.224, 0.915, 0.1484, 0.8529, 0.5013, 0.474, 0.3103, 0.9611, 0.224, 0.915, 0.5013, 0.474, 0.4039, 0.9895, 0.3103, 0.9611, 0.5013, 0.474, 0.5013, 0.9991, 0.4039, 0.9895, 0.5013, 0.474, 0.5986, 0.9895, 0.5013, 0.9991, 0.5013, 0.474, 0.6922, 0.9611, 0.5986, 0.9895, 0.5013, 0.474, 0.7785, 0.915, 0.6922, 0.9611, 0.5013, 0.474, 0.8542, 0.8529, 0.7785, 0.915, 0.7687, 0.4516, 0.5013, 0.474, 0.6617, 0.4384, 0.9907, 0.4026, 0.8756, 0.4254, 0.8756, 0.3544, 0.9623, 0.309, 0.6617, 0.4384, 0.5013, 0.474, 0.5636, 0.4342, 0.9623, 0.309, 0.8756, 0.3544, 0.7687, 0.3324, 0.9162, 0.2227, 0.5636, 0.4342, 0.5013, 0.474, 0.5437, 0.4338, 0.9162, 0.2227, 0.7687, 0.3324, 0.6617, 0.3191, 0.8542, 0.1471, 0.5437, 0.4338, 0.5013, 0.474, 0.53, 0.4338, 0.8542, 0.1471, 0.6617, 0.3191, 0.6233, 0.3174, 0.7785, 0.08504, 0.53, 0.4338, 0.5013, 0.474, 0.5192, 0.4338, 0.7785, 0.08504, 0.6233, 0.3174, 0.5776, 0.3157, 0.6923, 0.03892, 0.5192, 0.4338, 0.5013, 0.474, 0.5099, 0.4337, 0.6923, 0.03892, 0.5776, 0.3157, 0.5381, 0.3149, 0.5986, 0.01052, 0.5099, 0.4337, 0.5013, 0.474, 0.5013, 0.4335, 0.5986, 0.01052, 0.5381, 0.3149, 0.5013, 0.3149, 0.5013, 0.0009317, 0.5013, 0.4335, 0.5013, 0.474, 0.4926, 0.4337, 0.5013, 0.0009317, 0.5013, 0.3149, 0.4644, 0.3149, 0.4039, 0.01052, 0.4926, 0.4337, 0.5013, 0.474, 0.4833, 0.4338, 0.4039, 0.01052, 0.4644, 0.3149, 0.4249, 0.3157, 0.3103, 0.03892, 0.4833, 0.4338, 0.5013, 0.474, 0.4725, 0.4338, 0.3103, 0.03892, 0.4249, 0.3157, 0.3793, 0.3174, 0.224, 0.08504, 0.4725, 0.4338, 0.5013, 0.474, 0.4588, 0.4338, 0.224, 0.08504, 0.3793, 0.3174, 0.3408, 0.3191, 0.1484, 0.1471, 0.4588, 0.4338, 0.5013, 0.474, 0.439, 0.4342, 0.1484, 0.1471, 0.3408, 0.3191, 0.2339, 0.3324, 0.08631, 0.2227, 0.439, 0.4342, 0.5013, 0.474, 0.3408, 0.4384, 0.08631, 0.2227, 0.2339, 0.3324, 0.1269, 0.3544, 0.04019, 0.309, 0.3408, 0.4384, 0.5013, 0.474, 0.2339, 0.4516, 0.04019, 0.309, 0.1269, 0.3544, 0.1269, 0.4254, 0.01179, 0.4026, 0.5013, 0.474, 0.8756, 0.474, 0.9907, 0.5974, 0.8756, 0.474, 1.0, 0.5, 0.9907, 0.5974, 0.002203, 0.5, 0.1269, 0.474, 0.01179, 0.5974, 0.1269, 0.474, 0.5013, 0.474, 0.01179, 0.5974, 0.8756, 0.474, 0.5013, 0.474, 0.7687, 0.4516, 0.5013, 0.474, 0.1269, 0.474, 0.2339, 0.4516, 0.01179, 0.4026, 0.1269, 0.4254, 0.1269, 0.474, 0.002203, 0.5, 0.9907, 0.4026, 1.0, 0.5, 0.8756, 0.474, 0.8756, 0.4254])
me_cylinder_084.materials.append(mat_needle_020)
me_cylinder_084.use_remesh_preserve_volume = False
me_cylinder_084.use_remesh_preserve_attributes = False
me_cylinder_084.use_mirror_vertex_groups = False
me_cylinder_084.update()
me_cylinder_083 = bpy.data.meshes.new('Cylinder.083')
me_cylinder_083.from_pydata([(-0.00975, 0.01821, 0.02725), (-0.00975, 0.01254, 0.03028), (-0.00975, 0.006394, 0.03215), (-0.00975, 0.0, 0.03374), (-0.00975, -0.006395, 0.03215), (-0.00975, -0.01254, 0.03028), (-0.00975, -0.01821, 0.02725), (-0.00975, -0.02318, 0.02318), (-0.00975, -0.02725, 0.01821), (-0.00975, -0.03028, 0.01254), (-0.00975, -0.03215, 0.006394), (-0.00975, -0.03374, 0.0), (-0.00975, -0.03215, -0.006394), (-0.00975, -0.03028, -0.01254), (-0.00975, -0.02725, -0.01821), (-0.00975, -0.02318, -0.02318), (-0.00975, -0.01821, -0.02725), (-0.00975, -0.01254, -0.03028), (-0.00975, -0.006394, -0.03215), (-0.00975, 0.0, -0.03374), (-0.00975, 0.006394, -0.03215), (-0.00975, 0.01254, -0.03028), (-0.00975, 0.01821, -0.02725), (-0.00975, 0.02318, -0.02318), (-0.00975, 0.02725, -0.01821), (-0.00975, 0.03028, -0.01254), (-0.00975, 0.03215, -0.006394), (-0.00975, 0.03374, 0.0), (-0.00975, 0.03215, 0.006394), (-0.00975, 0.03028, 0.01254), (-0.00975, 0.02725, 0.01821), (-0.00975, 0.02318, 0.02318), (-0.008881, 0.01821, 0.02725), (-0.008881, 0.01254, 0.03028), (-0.008881, 0.006394, 0.03215), (-0.008881, 0.0, 0.03374), (-0.008881, -0.006395, 0.03215), (-0.008881, -0.01254, 0.03028), (-0.008881, -0.01821, 0.02725), (-0.008881, -0.02318, 0.02318), (-0.008881, -0.02725, 0.01821), (-0.008881, -0.03028, 0.01254), (-0.008881, -0.03215, 0.006394), (-0.008881, -0.03374, 0.0), (-0.008881, -0.03215, -0.006394), (-0.008881, -0.03028, -0.01254), (-0.008881, -0.02725, -0.01821), (-0.008881, -0.02318, -0.02318), (-0.008881, -0.01821, -0.02725), (-0.008881, -0.01254, -0.03028), (-0.008881, -0.006394, -0.03215), (-0.008881, 0.0, -0.03374), (-0.008881, 0.006394, -0.03215), (-0.008881, 0.01254, -0.03028), (-0.008881, 0.01821, -0.02725), (-0.008881, 0.02318, -0.02318), (-0.008881, 0.02725, -0.01821), (-0.008881, 0.03028, -0.01254), (-0.008881, 0.03215, -0.006394), (-0.008881, 0.03374, 0.0), (-0.008881, 0.03215, 0.006394), (-0.008881, 0.03028, 0.01254), (-0.008881, 0.02725, 0.01821), (-0.008881, 0.02318, 0.02318), (-0.008881, 0.02909, 0.01944), (-0.008881, 0.03232, 0.01339), (-0.008881, 0.03431, 0.006825), (-0.008881, 0.03498, 0.0), (-0.008881, 0.03431, -0.006825), (-0.008881, 0.03232, -0.01339), (-0.008881, 0.02909, -0.01944), (-0.008881, 0.02474, -0.02474), (-0.008881, 0.01944, -0.02909), (-0.008881, 0.01339, -0.03232), (-0.008881, 0.006825, -0.03431), (-0.008881, 0.0, -0.03498), (-0.008881, -0.006825, -0.03431), (-0.008881, -0.01339, -0.03232), (-0.008881, -0.01944, -0.02909), (-0.008881, -0.02474, -0.02474), (-0.008881, -0.02909, -0.01944), (-0.008881, -0.03232, -0.01339), (-0.008881, -0.03431, -0.006825), (-0.008881, -0.03498, 0.0), (-0.008881, -0.03431, 0.006825), (-0.008881, -0.03232, 0.01339), (-0.008881, -0.02909, 0.01944), (-0.008881, -0.02474, 0.02474), (-0.008881, -0.01944, 0.02909), (-0.008881, -0.01339, 0.03232), (-0.008881, -0.006825, 0.03431), (-0.008881, 0.0, 0.03498), (-0.008881, 0.006825, 0.03431), (-0.008881, 0.01339, 0.03232), (-0.008881, 0.02474, 0.02474), (-0.008881, 0.01944, 0.02909), (-0.00975, 0.02909, 0.01944), (-0.00975, 0.03232, 0.01339), (-0.00975, 0.03431, 0.006825), (-0.00975, 0.03498, 0.0), (-0.00975, 0.03431, -0.006825), (-0.00975, 0.03232, -0.01339), (-0.00975, 0.02909, -0.01944), (-0.00975, 0.02474, -0.02474), (-0.00975, 0.01944, -0.02909), (-0.00975, 0.01339, -0.03232), (-0.00975, 0.006825, -0.03431), (-0.00975, 0.0, -0.03498), (-0.00975, -0.006825, -0.03431), (-0.00975, -0.01339, -0.03232), (-0.00975, -0.01944, -0.02909), (-0.00975, -0.02474, -0.02474), (-0.00975, -0.02909, -0.01944), (-0.00975, -0.03232, -0.01339), (-0.00975, -0.03431, -0.006825), (-0.00975, -0.03498, 0.0), (-0.00975, -0.03431, 0.006825), (-0.00975, -0.03232, 0.01339), (-0.00975, -0.02909, 0.01944), (-0.00975, -0.02474, 0.02474), (-0.00975, -0.01944, 0.02909), (-0.00975, -0.01339, 0.03232), (-0.00975, -0.006825, 0.03431), (-0.00975, 0.0, 0.03498), (-0.00975, 0.006825, 0.03431), (-0.00975, 0.01339, 0.03232), (-0.00975, 0.01944, 0.02909), (-0.00975, 0.02474, 0.02474), (-0.00975, 0.03259, 0.001918), (-0.008881, 0.03259, 0.001918), (-0.008881, 0.03478, 0.002047), (-0.00975, 0.03478, 0.002047), (-0.00975, 0.03259, -0.001918), (-0.008881, 0.03259, -0.001918), (-0.008881, 0.03478, -0.002048), (-0.00975, 0.03478, -0.002048), (-0.00975, 0.001918, -0.03259), (-0.008881, 0.001918, -0.03259), (-0.008881, 0.002048, -0.03478), (-0.00975, 0.002048, -0.03478), (-0.00975, -0.001918, -0.03259), (-0.008881, -0.001918, -0.03259), (-0.008881, -0.002048, -0.03478), (-0.00975, -0.002048, -0.03478), (-0.00975, -0.03259, 0.001918), (-0.008881, -0.03259, 0.001918), (-0.008881, -0.03478, 0.002047), (-0.00975, -0.03478, 0.002047), (-0.00975, -0.03259, -0.001918), (-0.008881, -0.03259, -0.001918), (-0.008881, -0.03478, -0.002048), (-0.00975, -0.03478, -0.002048), (-0.00975, -0.001919, 0.03259), (-0.008881, -0.001919, 0.03259), (-0.008881, -0.002048, 0.03478), (-0.00975, -0.002048, 0.03478), (-0.00975, 0.001918, 0.03259), (-0.008881, 0.001918, 0.03259), (-0.008881, 0.002047, 0.03478), (-0.00975, 0.002047, 0.03478), (-0.00975, -0.0335, 0.000969), (-0.008881, -0.0335, 0.000969), (-0.008881, -0.03488, 0.001024), (-0.00975, -0.03488, 0.001024), (-0.00975, -0.0335, -0.000969), (-0.008881, -0.0335, -0.000969), (-0.008881, -0.03488, -0.001024), (-0.00975, -0.03488, -0.001024), (-0.00975, -0.000969, 0.0335), (-0.008881, -0.000969, 0.0335), (-0.008881, -0.001024, 0.03488), (-0.00975, -0.001024, 0.03488), (-0.00975, 0.000969, 0.0335), (-0.008881, 0.000969, 0.0335), (-0.008881, 0.001024, 0.03488), (-0.00975, 0.001024, 0.03488), (-0.00975, 0.0335, 0.000969), (-0.008881, 0.0335, 0.000969), (-0.008881, 0.03488, 0.001024), (-0.00975, 0.03488, 0.001024), (-0.00975, 0.0335, -0.000969), (-0.008881, 0.0335, -0.000969), (-0.008881, 0.03488, -0.001024), (-0.00975, 0.03488, -0.001024), (-0.00975, -0.000969, -0.0335), (-0.008881, -0.000969, -0.0335), (-0.008881, -0.001024, -0.03488), (-0.00975, -0.001024, -0.03488), (-0.00975, 0.000969, -0.0335), (-0.008881, 0.000969, -0.0335), (-0.008881, 0.001024, -0.03488), (-0.00975, 0.001024, -0.03488)], [], [(32, 0, 31, 63), (0, 32, 33, 1), (34, 2, 1, 33), (37, 5, 4, 36), (38, 6, 5, 37), (39, 7, 6, 38), (40, 8, 7, 39), (41, 9, 8, 40), (42, 10, 9, 41), (45, 13, 12, 44), (46, 14, 13, 45), (47, 15, 14, 46), (48, 16, 15, 47), (49, 17, 16, 48), (50, 18, 17, 49), (53, 21, 20, 52), (54, 22, 21, 53), (55, 23, 22, 54), (56, 24, 23, 55), (57, 25, 24, 56), (58, 26, 25, 57), (61, 29, 28, 60), (62, 30, 29, 61), (63, 31, 30, 62), (31, 0, 126, 127), (0, 1, 125, 126), (124, 125, 1, 2), (121, 122, 4, 5), (120, 121, 5, 6), (119, 120, 6, 7), (118, 119, 7, 8), (117, 118, 8, 9), (116, 117, 9, 10), (113, 114, 12, 13), (112, 113, 13, 14), (111, 112, 14, 15), (110, 111, 15, 16), (109, 110, 16, 17), (108, 109, 17, 18), (105, 106, 20, 21), (104, 105, 21, 22), (103, 104, 22, 23), (102, 103, 23, 24), (101, 102, 24, 25), (100, 101, 25, 26), (97, 98, 28, 29), (96, 97, 29, 30), (127, 96, 30, 31), (94, 95, 32, 63), (95, 93, 33, 32), (93, 92, 34, 33), (90, 89, 37, 36), (89, 88, 38, 37), (88, 87, 39, 38), (87, 86, 40, 39), (86, 85, 41, 40), (85, 84, 42, 41), (82, 81, 45, 44), (81, 80, 46, 45), (80, 79, 47, 46), (79, 78, 48, 47), (78, 77, 49, 48), (77, 76, 50, 49), (74, 73, 53, 52), (73, 72, 54, 53), (72, 71, 55, 54), (71, 70, 56, 55), (70, 69, 57, 56), (69, 68, 58, 57), (66, 65, 61, 60), (65, 64, 62, 61), (64, 94, 63, 62), (28, 128, 129, 60), (98, 131, 128, 28), (130, 66, 60, 129), (132, 26, 58, 133), (135, 100, 26, 132), (68, 134, 133, 58), (20, 136, 137, 52), (106, 139, 136, 20), (138, 74, 52, 137), (140, 18, 50, 141), (143, 108, 18, 140), (76, 142, 141, 50), (144, 10, 42, 145), (147, 116, 10, 144), (84, 146, 145, 42), (12, 148, 149, 44), (114, 151, 148, 12), (150, 82, 44, 149), (4, 152, 153, 36), (122, 155, 152, 4), (154, 90, 36, 153), (156, 2, 34, 157), (159, 124, 2, 156), (92, 158, 157, 34), (11, 160, 161, 43), (160, 144, 145, 161), (115, 163, 160, 11), (163, 147, 144, 160), (146, 162, 161, 145), (162, 83, 43, 161), (148, 164, 165, 149), (164, 11, 43, 165), (151, 167, 164, 148), (167, 115, 11, 164), (83, 166, 165, 43), (166, 150, 149, 165), (152, 168, 169, 153), (168, 3, 35, 169), (155, 171, 168, 152), (171, 123, 3, 168), (91, 170, 169, 35), (170, 154, 153, 169), (3, 172, 173, 35), (172, 156, 157, 173), (123, 175, 172, 3), (175, 159, 156, 172), (158, 174, 173, 157), (174, 91, 35, 173), (128, 176, 177, 129), (176, 27, 59, 177), (131, 179, 176, 128), (179, 99, 27, 176), (67, 178, 177, 59), (178, 130, 129, 177), (27, 180, 181, 59), (180, 132, 133, 181), (99, 183, 180, 27), (183, 135, 132, 180), (134, 182, 181, 133), (182, 67, 59, 181), (19, 184, 185, 51), (184, 140, 141, 185), (107, 187, 184, 19), (187, 143, 140, 184), (142, 186, 185, 141), (186, 75, 51, 185), (136, 188, 189, 137), (188, 19, 51, 189), (139, 191, 188, 136), (191, 107, 19, 188), (75, 190, 189, 51), (190, 138, 137, 189)])
me_cylinder_083.polygons.foreach_set('use_smooth', [True] * 144)
me_cylinder_083.materials.append(mat_engine_blk_040)
me_cylinder_083.use_remesh_preserve_volume = False
me_cylinder_083.use_remesh_preserve_attributes = False
me_cylinder_083.use_mirror_vertex_groups = False
me_cylinder_083.update()
me_cylinder_082 = bpy.data.meshes.new('Cylinder.082')
me_cylinder_082.from_pydata([(-0.009791, 0.02664, 0.02664), (-0.009791, 0.03133, 0.02093), (-0.009791, 0.03481, 0.01442), (-0.009791, 0.03695, 0.00735), (-0.009791, 0.03768, 0.0), (-0.009791, 0.03695, -0.00735), (-0.009791, 0.03481, -0.01442), (-0.009791, 0.03133, -0.02093), (-0.009791, 0.02664, -0.02664), (-0.009791, 0.02093, -0.03133), (-0.009791, 0.01442, -0.03481), (-0.009791, 0.00735, -0.03695), (-0.009791, 0.0, -0.03768), (-0.009791, -0.00735, -0.03695), (-0.009791, -0.01442, -0.03481), (-0.009791, -0.02093, -0.03133), (-0.009791, -0.02664, -0.02664), (-0.009791, -0.03133, -0.02093), (-0.009791, -0.03481, -0.01442), (-0.009791, -0.03695, -0.00735), (-0.009791, -0.03768, 0.0), (-0.009791, -0.03695, 0.00735), (-0.009791, -0.03481, 0.01442), (-0.009791, -0.03133, 0.02093), (-0.009791, -0.02664, 0.02664), (-0.009791, -0.02093, 0.03133), (-0.009791, -0.01442, 0.03481), (-0.009791, -0.007351, 0.03695), (-0.009791, 0.0, 0.03768), (-0.009791, 0.00735, 0.03695), (-0.009791, 0.01442, 0.03481), (-0.009791, 0.02093, 0.03133), (-0.009791, 0.0, -0.001963), (-0.009791, 0.02826, -0.005628), (-0.009791, 0.02019, -0.003653), (-0.009791, 0.02826, -0.01099), (-0.009791, 0.01211, -0.004653), (-0.009791, 0.02019, -0.01265), (-0.009791, 0.004704, -0.004966), (-0.009791, 0.01211, -0.01365), (-0.009791, 0.003203, -0.004996), (-0.009791, 0.009209, -0.01378), (-0.009791, 0.00217, -0.004998), (-0.009791, 0.005763, -0.01391), (-0.009791, 0.001356, -0.005), (-0.009791, 0.00278, -0.01397), (-0.009791, 0.000652, -0.005004), (-0.009791, 0.0, -0.01397), (-0.009791, 0.0, -0.005017), (-0.009791, -0.00278, -0.01397), (-0.009791, -0.000652, -0.005004), (-0.009791, -0.005763, -0.01391), (-0.009791, -0.001356, -0.005), (-0.009791, -0.009209, -0.01378), (-0.009791, -0.00217, -0.004998), (-0.009791, -0.01211, -0.01365), (-0.009791, -0.003203, -0.004996), (-0.009791, -0.02019, -0.01265), (-0.009791, -0.004704, -0.004966), (-0.009791, -0.02826, -0.01099), (-0.009791, -0.01211, -0.004653), (-0.009791, -0.02826, -0.005629), (-0.009791, -0.02019, -0.003653), (-0.009791, 0.02826, -0.001963), (-0.009791, -0.02826, -0.001963)], [], [(1, 0, 32), (32, 2, 1), (32, 3, 2), (32, 22, 21), (32, 23, 22), (32, 24, 23), (32, 25, 24), (32, 26, 25), (32, 27, 26), (32, 28, 27), (32, 29, 28), (32, 30, 29), (32, 31, 30), (32, 0, 31), (34, 32, 36), (5, 33, 35, 6), (36, 32, 38), (6, 35, 37, 7), (38, 32, 40), (7, 37, 39, 8), (40, 32, 42), (8, 39, 41, 9), (42, 32, 44), (9, 41, 43, 10), (44, 32, 46), (10, 43, 45, 11), (46, 32, 48), (11, 45, 47, 12), (48, 32, 50), (12, 47, 49, 13), (50, 32, 52), (13, 49, 51, 14), (52, 32, 54), (14, 51, 53, 15), (54, 32, 56), (15, 53, 55, 16), (56, 32, 58), (16, 55, 57, 17), (58, 32, 60), (17, 57, 59, 18), (60, 32, 62), (18, 59, 61, 19), (32, 63, 3), (63, 4, 3), (20, 64, 21), (64, 32, 21), (63, 32, 34), (32, 64, 62), (19, 61, 64, 20), (5, 4, 63, 33)])
_uv = me_cylinder_082.uv_layers.new(name='UVMap')
_uv.uv.foreach_set('vector', [0.5013, 0.474, 0.9162, 0.7773, 0.8542, 0.8529, 0.5013, 0.474, 0.9623, 0.691, 0.9162, 0.7773, 0.5013, 0.474, 0.9907, 0.5974, 0.9623, 0.691, 0.5013, 0.474, 0.04019, 0.691, 0.01179, 0.5974, 0.5013, 0.474, 0.08631, 0.7773, 0.04019, 0.691, 0.5013, 0.474, 0.1484, 0.8529, 0.08631, 0.7773, 0.5013, 0.474, 0.224, 0.915, 0.1484, 0.8529, 0.5013, 0.474, 0.3103, 0.9611, 0.224, 0.915, 0.5013, 0.474, 0.4039, 0.9895, 0.3103, 0.9611, 0.5013, 0.474, 0.5013, 0.9991, 0.4039, 0.9895, 0.5013, 0.474, 0.5986, 0.9895, 0.5013, 0.9991, 0.5013, 0.474, 0.6922, 0.9611, 0.5986, 0.9895, 0.5013, 0.474, 0.7785, 0.915, 0.6922, 0.9611, 0.5013, 0.474, 0.8542, 0.8529, 0.7785, 0.915, 0.7687, 0.4516, 0.5013, 0.474, 0.6617, 0.4384, 0.9907, 0.4026, 0.8756, 0.4254, 0.8756, 0.3544, 0.9623, 0.309, 0.6617, 0.4384, 0.5013, 0.474, 0.5636, 0.4342, 0.9623, 0.309, 0.8756, 0.3544, 0.7687, 0.3324, 0.9162, 0.2227, 0.5636, 0.4342, 0.5013, 0.474, 0.5437, 0.4338, 0.9162, 0.2227, 0.7687, 0.3324, 0.6617, 0.3191, 0.8542, 0.1471, 0.5437, 0.4338, 0.5013, 0.474, 0.53, 0.4338, 0.8542, 0.1471, 0.6617, 0.3191, 0.6233, 0.3174, 0.7785, 0.08504, 0.53, 0.4338, 0.5013, 0.474, 0.5192, 0.4338, 0.7785, 0.08504, 0.6233, 0.3174, 0.5776, 0.3157, 0.6923, 0.03892, 0.5192, 0.4338, 0.5013, 0.474, 0.5099, 0.4337, 0.6923, 0.03892, 0.5776, 0.3157, 0.5381, 0.3149, 0.5986, 0.01052, 0.5099, 0.4337, 0.5013, 0.474, 0.5013, 0.4335, 0.5986, 0.01052, 0.5381, 0.3149, 0.5013, 0.3149, 0.5013, 0.0009317, 0.5013, 0.4335, 0.5013, 0.474, 0.4926, 0.4337, 0.5013, 0.0009317, 0.5013, 0.3149, 0.4644, 0.3149, 0.4039, 0.01052, 0.4926, 0.4337, 0.5013, 0.474, 0.4833, 0.4338, 0.4039, 0.01052, 0.4644, 0.3149, 0.4249, 0.3157, 0.3103, 0.03892, 0.4833, 0.4338, 0.5013, 0.474, 0.4725, 0.4338, 0.3103, 0.03892, 0.4249, 0.3157, 0.3793, 0.3174, 0.224, 0.08504, 0.4725, 0.4338, 0.5013, 0.474, 0.4588, 0.4338, 0.224, 0.08504, 0.3793, 0.3174, 0.3408, 0.3191, 0.1484, 0.1471, 0.4588, 0.4338, 0.5013, 0.474, 0.439, 0.4342, 0.1484, 0.1471, 0.3408, 0.3191, 0.2339, 0.3324, 0.08631, 0.2227, 0.439, 0.4342, 0.5013, 0.474, 0.3408, 0.4384, 0.08631, 0.2227, 0.2339, 0.3324, 0.1269, 0.3544, 0.04019, 0.309, 0.3408, 0.4384, 0.5013, 0.474, 0.2339, 0.4516, 0.04019, 0.309, 0.1269, 0.3544, 0.1269, 0.4254, 0.01179, 0.4026, 0.5013, 0.474, 0.8756, 0.474, 0.9907, 0.5974, 0.8756, 0.474, 1.0, 0.5, 0.9907, 0.5974, 0.002203, 0.5, 0.1269, 0.474, 0.01179, 0.5974, 0.1269, 0.474, 0.5013, 0.474, 0.01179, 0.5974, 0.8756, 0.474, 0.5013, 0.474, 0.7687, 0.4516, 0.5013, 0.474, 0.1269, 0.474, 0.2339, 0.4516, 0.01179, 0.4026, 0.1269, 0.4254, 0.1269, 0.474, 0.002203, 0.5, 0.9907, 0.4026, 1.0, 0.5, 0.8756, 0.474, 0.8756, 0.4254])
me_cylinder_082.materials.append(mat_texture_024)
me_cylinder_082.use_remesh_preserve_volume = False
me_cylinder_082.use_remesh_preserve_attributes = False
me_cylinder_082.use_mirror_vertex_groups = False
me_cylinder_082.update()
me_cylinder_081 = bpy.data.meshes.new('Cylinder.081')
me_cylinder_081.from_pydata([(-0.0256, 0.02828, 0.02828), (-0.0256, 0.03326, 0.02222), (-0.0256, 0.03695, 0.01531), (-0.0256, 0.03923, 0.007804), (-0.0256, 0.04, 0.0), (-0.0256, 0.03923, -0.007804), (-0.0256, 0.03695, -0.01531), (-0.0256, 0.03326, -0.02222), (-0.0256, 0.02828, -0.02828), (-0.0256, 0.02222, -0.03326), (-0.0256, 0.01531, -0.03695), (-0.0256, 0.007804, -0.03923), (-0.0256, 0.0, -0.04), (-0.0256, -0.007804, -0.03923), (-0.0256, -0.01531, -0.03695), (-0.0256, -0.02222, -0.03326), (-0.0256, -0.02828, -0.02828), (-0.0256, -0.03326, -0.02222), (-0.0256, -0.03695, -0.01531), (-0.0256, -0.03923, -0.007804), (-0.0256, -0.04, 0.0), (-0.0256, -0.03923, 0.007804), (-0.0256, -0.03695, 0.01531), (-0.0256, -0.03326, 0.02222), (-0.0256, -0.02828, 0.02828), (-0.0256, -0.02222, 0.03326), (-0.0256, -0.01531, 0.03695), (-0.0256, -0.007804, 0.03923), (-0.0256, 0.0, 0.04), (-0.0256, 0.007804, 0.03923), (-0.0256, 0.01531, 0.03695), (-0.0256, 0.02222, 0.03326), (-0.0005, 0.02828, 0.02828), (-0.0005, 0.03326, 0.02222), (-0.0005, 0.03695, 0.01531), (-0.0005, 0.03923, 0.007804), (-0.0005, 0.04, 0.0), (-0.0005, 0.03923, -0.007804), (-0.0005, 0.03695, -0.01531), (-0.0005, 0.03326, -0.02222), (-0.0005, 0.02828, -0.02828), (-0.0005, 0.02222, -0.03326), (-0.0005, 0.01531, -0.03695), (-0.0005, 0.007804, -0.03923), (-0.0005, 0.0, -0.04), (-0.0005, -0.007804, -0.03923), (-0.0005, -0.01531, -0.03695), (-0.0005, -0.02222, -0.03326), (-0.0005, -0.02828, -0.02828), (-0.0005, -0.03326, -0.02222), (-0.0005, -0.03695, -0.01531), (-0.0005, -0.03923, -0.007804), (-0.0005, -0.04, 0.0), (-0.0005, -0.03923, 0.007803), (-0.0005, -0.03695, 0.01531), (-0.0005, -0.03326, 0.02222), (-0.0005, -0.02828, 0.02828), (-0.0005, -0.02222, 0.03326), (-0.0005, -0.01531, 0.03695), (-0.0005, -0.007804, 0.03923), (-0.0005, 0.0, 0.04), (-0.0005, 0.007803, 0.03923), (-0.0005, 0.01531, 0.03695), (-0.0005, 0.02222, 0.03326), (-0.0256, 0.0, -0.001963), (-0.00075, 0.02161, 0.03234), (-0.00075, 0.0275, 0.0275), (-0.00075, 0.01489, 0.03594), (-0.00075, 0.007588, 0.03815), (-0.00075, 0.0, 0.0389), (-0.00075, -0.007589, 0.03815), (-0.00075, -0.01489, 0.03594), (-0.00075, -0.02161, 0.03234), (-0.00075, -0.02751, 0.0275), (-0.00075, -0.03234, 0.02161), (-0.00075, -0.03594, 0.01489), (-0.00075, -0.03815, 0.007589), (-0.00075, -0.0389, 0.0), (-0.00075, -0.03815, -0.007589), (-0.00075, -0.03594, -0.01489), (-0.00075, -0.03234, -0.02161), (-0.00075, -0.0275, -0.0275), (-0.00075, -0.02161, -0.03234), (-0.00075, -0.01489, -0.03594), (-0.00075, -0.007589, -0.03815), (-0.00075, 0.0, -0.0389), (-0.00075, 0.007589, -0.03815), (-0.00075, 0.01489, -0.03594), (-0.00075, 0.02161, -0.03234), (-0.00075, 0.0275, -0.0275), (-0.00075, 0.03234, -0.02161), (-0.00075, 0.03594, -0.01489), (-0.00075, 0.03815, -0.007589), (-0.00075, 0.0389, 0.0), (-0.00075, 0.03815, 0.007589), (-0.00075, 0.03594, 0.01489), (-0.00075, 0.03234, 0.02161), (-0.002, 0.0275, 0.0275), (-0.002, 0.03234, 0.02161), (-0.002, 0.03594, 0.01489), (-0.002, 0.03815, 0.007589), (-0.002, 0.0389, 0.0), (-0.002, 0.03815, -0.007589), (-0.002, 0.03594, -0.01489), (-0.002, 0.03234, -0.02161), (-0.002, 0.0275, -0.0275), (-0.002, 0.02161, -0.03234), (-0.002, 0.01489, -0.03594), (-0.002, 0.007589, -0.03815), (-0.002, 0.0, -0.0389), (-0.002, -0.007589, -0.03815), (-0.002, -0.01489, -0.03594), (-0.002, -0.02161, -0.03234), (-0.002, -0.0275, -0.0275), (-0.002, -0.03234, -0.02161), (-0.002, -0.03594, -0.01489), (-0.002, -0.03815, -0.007589), (-0.002, -0.0389, 0.0), (-0.002, -0.03815, 0.007589), (-0.002, -0.03594, 0.01489), (-0.002, -0.03234, 0.02161), (-0.002, -0.02751, 0.0275), (-0.002, -0.02161, 0.03234), (-0.002, -0.01489, 0.03594), (-0.002, -0.007589, 0.03815), (-0.002, 0.0, 0.0389), (-0.002, 0.007588, 0.03815), (-0.002, 0.01489, 0.03594), (-0.002, 0.02161, 0.03234), (-0.002, 0.02664, 0.02664), (-0.002, 0.02093, 0.03133), (-0.002, 0.01442, 0.03481), (-0.002, 0.00735, 0.03695), (-0.002, 0.0, 0.03768), (-0.002, -0.007351, 0.03695), (-0.002, -0.01442, 0.03481), (-0.002, -0.02093, 0.03133), (-0.002, -0.02664, 0.02664), (-0.002, -0.03133, 0.02093), (-0.002, -0.03481, 0.01442), (-0.002, -0.03695, 0.00735), (-0.002, -0.03768, 0.0), (-0.002, -0.03695, -0.00735), (-0.002, -0.03481, -0.01442), (-0.002, -0.03133, -0.02093), (-0.002, -0.02664, -0.02664), (-0.002, -0.02093, -0.03133), (-0.002, -0.01442, -0.03481), (-0.002, -0.00735, -0.03695), (-0.002, 0.0, -0.03768), (-0.002, 0.00735, -0.03695), (-0.002, 0.01442, -0.03481), (-0.002, 0.02093, -0.03133), (-0.002, 0.02664, -0.02664), (-0.002, 0.03133, -0.02093), (-0.002, 0.03481, -0.01442), (-0.002, 0.03695, -0.00735), (-0.002, 0.03768, 0.0), (-0.002, 0.03695, 0.00735), (-0.002, 0.03481, 0.01442), (-0.002, 0.03133, 0.02093), (-0.008198, 0.02664, 0.02664), (-0.008198, 0.03133, 0.02093), (-0.008198, 0.03481, 0.01442), (-0.008198, 0.03695, 0.00735), (-0.008198, 0.03768, 0.0), (-0.008198, 0.03695, -0.00735), (-0.008198, 0.03481, -0.01442), (-0.008198, 0.03133, -0.02093), (-0.008198, 0.02664, -0.02664), (-0.008198, 0.02093, -0.03133), (-0.008198, 0.01442, -0.03481), (-0.008198, 0.00735, -0.03695), (-0.008198, 0.0, -0.03768), (-0.008198, -0.00735, -0.03695), (-0.008198, -0.01442, -0.03481), (-0.008198, -0.02093, -0.03133), (-0.008198, -0.02664, -0.02664), (-0.008198, -0.03133, -0.02093), (-0.008198, -0.03481, -0.01442), (-0.008198, -0.03695, -0.00735), (-0.008198, -0.03768, 0.0), (-0.008198, -0.03695, 0.00735), (-0.008198, -0.03481, 0.01442), (-0.008198, -0.03133, 0.02093), (-0.008198, -0.02664, 0.02664), (-0.008198, -0.02093, 0.03133), (-0.008198, -0.01442, 0.03481), (-0.008198, -0.007351, 0.03695), (-0.008198, 0.0, 0.03768), (-0.008198, 0.00735, 0.03695), (-0.008198, 0.01442, 0.03481), (-0.008198, 0.02093, 0.03133), (-0.008198, 0.01944, 0.02909), (-0.008198, 0.02474, 0.02474), (-0.008198, 0.01339, 0.03232), (-0.008198, 0.006825, 0.03431), (-0.008198, 0.0, 0.03498), (-0.008198, -0.006825, 0.03431), (-0.008198, -0.01339, 0.03232), (-0.008198, -0.01944, 0.02909), (-0.008198, -0.02474, 0.02474), (-0.008198, -0.02909, 0.01944), (-0.008198, -0.03232, 0.01339), (-0.008198, -0.03431, 0.006825), (-0.008198, -0.03498, 0.0), (-0.008198, -0.03431, -0.006825), (-0.008198, -0.03232, -0.01339), (-0.008198, -0.02909, -0.01944), (-0.008198, -0.02474, -0.02474), (-0.008198, -0.01944, -0.02909), (-0.008198, -0.01339, -0.03232), (-0.008198, -0.006825, -0.03431), (-0.008198, 0.0, -0.03498), (-0.008198, 0.006825, -0.03431), (-0.008198, 0.01339, -0.03232), (-0.008198, 0.01944, -0.02909), (-0.008198, 0.02474, -0.02474), (-0.008198, 0.02909, -0.01944), (-0.008198, 0.03232, -0.01339), (-0.008198, 0.03431, -0.006825), (-0.008198, 0.03498, 0.0), (-0.008198, 0.03431, 0.006825), (-0.008198, 0.03232, 0.01339), (-0.008198, 0.02909, 0.01944), (-0.008923, 0.01944, 0.02909), (-0.008923, 0.02474, 0.02474), (-0.008923, 0.01339, 0.03232), (-0.008923, 0.006825, 0.03431), (-0.008923, 0.0, 0.03498), (-0.008923, -0.006825, 0.03431), (-0.008923, -0.01339, 0.03232), (-0.008923, -0.01944, 0.02909), (-0.008923, -0.02474, 0.02474), (-0.008923, -0.02909, 0.01944), (-0.008923, -0.03232, 0.01339), (-0.008923, -0.03431, 0.006825), (-0.008923, -0.03498, 0.0), (-0.008923, -0.03431, -0.006825), (-0.008923, -0.03232, -0.01339), (-0.008923, -0.02909, -0.01944), (-0.008923, -0.02474, -0.02474), (-0.008923, -0.01944, -0.02909), (-0.008923, -0.01339, -0.03232), (-0.008923, -0.006825, -0.03431), (-0.008923, 0.0, -0.03498), (-0.008923, 0.006825, -0.03431), (-0.008923, 0.01339, -0.03232), (-0.008923, 0.01944, -0.02909), (-0.008923, 0.02474, -0.02474), (-0.008923, 0.02909, -0.01944), (-0.008923, 0.03232, -0.01339), (-0.008923, 0.03431, -0.006825), (-0.008923, 0.03498, 0.0), (-0.008923, 0.03431, 0.006825), (-0.008923, 0.03232, 0.01339), (-0.008923, 0.02909, 0.01944), (-0.009791, 0.02826, -0.005628), (-0.009791, 0.02019, -0.003653), (-0.009791, 0.02826, -0.01099), (-0.009791, 0.01211, -0.004653), (-0.009791, 0.02019, -0.01265), (-0.009791, 0.004704, -0.004966), (-0.009791, 0.01211, -0.01365), (-0.009791, 0.003203, -0.004996), (-0.009791, 0.009209, -0.01378), (-0.009791, 0.00217, -0.004998), (-0.009791, 0.005763, -0.01391), (-0.009791, 0.001356, -0.005), (-0.009791, 0.00278, -0.01397), (-0.009791, 0.000652, -0.005004), (-0.009791, 0.0, -0.01397), (-0.009791, 0.0, -0.005017), (-0.009791, -0.00278, -0.01397), (-0.009791, -0.000652, -0.005004), (-0.009791, -0.005763, -0.01391), (-0.009791, -0.001356, -0.005), (-0.009791, -0.009209, -0.01378), (-0.009791, -0.00217, -0.004998), (-0.009791, -0.01211, -0.01365), (-0.009791, -0.003203, -0.004996), (-0.009791, -0.02019, -0.01265), (-0.009791, -0.004704, -0.004966), (-0.009791, -0.02826, -0.01099), (-0.009791, -0.01211, -0.004653), (-0.009791, -0.02826, -0.005629), (-0.009791, -0.02019, -0.003653), (-0.009791, 0.02826, -0.001963), (-0.009791, -0.02826, -0.001963), (-0.01569, -0.02826, -0.005629), (-0.01569, -0.02826, -0.001963), (-0.01569, 0.02826, -0.005628), (-0.01569, 0.02826, -0.001963), (-0.01569, -0.02019, -0.003653), (-0.01569, 0.02019, -0.003653), (-0.01569, -0.02826, -0.01099), (-0.01569, -0.01211, -0.004653), (-0.01569, -0.02019, -0.01265), (-0.01569, -0.004704, -0.004966), (-0.01569, -0.01211, -0.01365), (-0.01569, -0.003203, -0.004996), (-0.01569, -0.009209, -0.01378), (-0.01569, -0.00217, -0.004998), (-0.01569, -0.005763, -0.01391), (-0.01569, -0.001356, -0.005), (-0.01569, -0.00278, -0.01397), (-0.01569, -0.000652, -0.005004), (-0.01569, 0.0, -0.01397), (-0.01569, 0.0, -0.005017), (-0.01569, 0.00278, -0.01397), (-0.01569, 0.000652, -0.005004), (-0.01569, 0.005763, -0.01391), (-0.01569, 0.001356, -0.005), (-0.01569, 0.009209, -0.01378), (-0.01569, 0.00217, -0.004998), (-0.01569, 0.01211, -0.01365), (-0.01569, 0.003203, -0.004996), (-0.01569, 0.02019, -0.01265), (-0.01569, 0.004704, -0.004966), (-0.01569, 0.02826, -0.01099), (-0.01569, 0.01211, -0.004653)], [], [(64, 0, 1), (64, 1, 2), (64, 2, 3), (64, 3, 4), (64, 4, 5), (64, 5, 6), (64, 6, 7), (64, 7, 8), (64, 8, 9), (64, 9, 10), (64, 10, 11), (64, 11, 12), (64, 12, 13), (64, 13, 14), (64, 14, 15), (64, 15, 16), (64, 16, 17), (64, 17, 18), (64, 18, 19), (64, 19, 20), (64, 20, 21), (64, 21, 22), (64, 22, 23), (64, 23, 24), (64, 24, 25), (64, 25, 26), (64, 26, 27), (64, 27, 28), (64, 28, 29), (64, 29, 30), (64, 30, 31), (31, 0, 64), (0, 32, 33, 1), (1, 33, 34, 2), (2, 34, 35, 3), (3, 35, 36, 4), (4, 36, 37, 5), (5, 37, 38, 6), (6, 38, 39, 7), (7, 39, 40, 8), (8, 40, 41, 9), (9, 41, 42, 10), (10, 42, 43, 11), (11, 43, 44, 12), (12, 44, 45, 13), (13, 45, 46, 14), (14, 46, 47, 15), (15, 47, 48, 16), (16, 48, 49, 17), (17, 49, 50, 18), (18, 50, 51, 19), (19, 51, 52, 20), (20, 52, 53, 21), (21, 53, 54, 22), (22, 54, 55, 23), (23, 55, 56, 24), (24, 56, 57, 25), (25, 57, 58, 26), (26, 58, 59, 27), (27, 59, 60, 28), (28, 60, 61, 29), (29, 61, 62, 30), (30, 62, 63, 31), (32, 0, 31, 63), (32, 63, 65, 66), (63, 62, 67, 65), (62, 61, 68, 67), (61, 60, 69, 68), (60, 59, 70, 69), (59, 58, 71, 70), (58, 57, 72, 71), (57, 56, 73, 72), (56, 55, 74, 73), (55, 54, 75, 74), (54, 53, 76, 75), (53, 52, 77, 76), (52, 51, 78, 77), (51, 50, 79, 78), (50, 49, 80, 79), (49, 48, 81, 80), (48, 47, 82, 81), (47, 46, 83, 82), (46, 45, 84, 83), (45, 44, 85, 84), (44, 43, 86, 85), (43, 42, 87, 86), (42, 41, 88, 87), (41, 40, 89, 88), (40, 39, 90, 89), (39, 38, 91, 90), (38, 37, 92, 91), (37, 36, 93, 92), (36, 35, 94, 93), (35, 34, 95, 94), (34, 33, 96, 95), (33, 32, 66, 96), (96, 66, 97, 98), (95, 96, 98, 99), (94, 95, 99, 100), (93, 94, 100, 101), (92, 93, 101, 102), (91, 92, 102, 103), (90, 91, 103, 104), (89, 90, 104, 105), (88, 89, 105, 106), (87, 88, 106, 107), (86, 87, 107, 108), (85, 86, 108, 109), (84, 85, 109, 110), (83, 84, 110, 111), (82, 83, 111, 112), (81, 82, 112, 113), (80, 81, 113, 114), (79, 80, 114, 115), (78, 79, 115, 116), (77, 78, 116, 117), (76, 77, 117, 118), (75, 76, 118, 119), (74, 75, 119, 120), (73, 74, 120, 121), (72, 73, 121, 122), (71, 72, 122, 123), (70, 71, 123, 124), (69, 70, 124, 125), (68, 69, 125, 126), (67, 68, 126, 127), (65, 67, 127, 128), (66, 65, 128, 97), (97, 128, 130, 129), (128, 127, 131, 130), (127, 126, 132, 131), (126, 125, 133, 132), (125, 124, 134, 133), (124, 123, 135, 134), (123, 122, 136, 135), (122, 121, 137, 136), (121, 120, 138, 137), (120, 119, 139, 138), (119, 118, 140, 139), (118, 117, 141, 140), (117, 116, 142, 141), (116, 115, 143, 142), (115, 114, 144, 143), (114, 113, 145, 144), (113, 112, 146, 145), (112, 111, 147, 146), (111, 110, 148, 147), (110, 109, 149, 148), (109, 108, 150, 149), (108, 107, 151, 150), (107, 106, 152, 151), (106, 105, 153, 152), (105, 104, 154, 153), (104, 103, 155, 154), (103, 102, 156, 155), (102, 101, 157, 156), (101, 100, 158, 157), (100, 99, 159, 158), (99, 98, 160, 159), (98, 97, 129, 160), (129, 161, 162, 160), (160, 162, 163, 159), (159, 163, 164, 158), (158, 164, 165, 157), (157, 165, 166, 156), (156, 166, 167, 155), (155, 167, 168, 154), (154, 168, 169, 153), (153, 169, 170, 152), (152, 170, 171, 151), (151, 171, 172, 150), (150, 172, 173, 149), (149, 173, 174, 148), (148, 174, 175, 147), (147, 175, 176, 146), (146, 176, 177, 145), (145, 177, 178, 144), (144, 178, 179, 143), (143, 179, 180, 142), (142, 180, 181, 141), (141, 181, 182, 140), (140, 182, 183, 139), (139, 183, 184, 138), (138, 184, 185, 137), (137, 185, 186, 136), (136, 186, 187, 135), (135, 187, 188, 134), (134, 188, 189, 133), (133, 189, 190, 132), (132, 190, 191, 131), (131, 191, 192, 130), (130, 192, 161, 129), (161, 192, 193, 194), (192, 191, 195, 193), (191, 190, 196, 195), (190, 189, 197, 196), (189, 188, 198, 197), (188, 187, 199, 198), (187, 186, 200, 199), (186, 185, 201, 200), (185, 184, 202, 201), (184, 183, 203, 202), (183, 182, 204, 203), (182, 181, 205, 204), (181, 180, 206, 205), (180, 179, 207, 206), (179, 178, 208, 207), (178, 177, 209, 208), (177, 176, 210, 209), (176, 175, 211, 210), (175, 174, 212, 211), (174, 173, 213, 212), (173, 172, 214, 213), (172, 171, 215, 214), (171, 170, 216, 215), (170, 169, 217, 216), (169, 168, 218, 217), (168, 167, 219, 218), (167, 166, 220, 219), (166, 165, 221, 220), (165, 164, 222, 221), (164, 163, 223, 222), (163, 162, 224, 223), (162, 161, 194, 224), (193, 225, 226, 194), (195, 227, 225, 193), (196, 228, 227, 195), (197, 229, 228, 196), (198, 230, 229, 197), (199, 231, 230, 198), (200, 232, 231, 199), (201, 233, 232, 200), (202, 234, 233, 201), (203, 235, 234, 202), (204, 236, 235, 203), (205, 237, 236, 204), (206, 238, 237, 205), (207, 239, 238, 206), (208, 240, 239, 207), (209, 241, 240, 208), (210, 242, 241, 209), (211, 243, 242, 210), (212, 244, 243, 211), (213, 245, 244, 212), (214, 246, 245, 213), (215, 247, 246, 214), (216, 248, 247, 215), (217, 249, 248, 216), (218, 250, 249, 217), (219, 251, 250, 218), (220, 252, 251, 219), (221, 253, 252, 220), (222, 254, 253, 221), (223, 255, 254, 222), (224, 256, 255, 223), (194, 226, 256, 224), (288, 285, 289, 290), (257, 287, 292, 291), (286, 288, 290, 293), (287, 258, 294, 292), (285, 283, 295, 289), (284, 286, 293, 296), (283, 281, 297, 295), (282, 284, 296, 298), (281, 279, 299, 297), (280, 282, 298, 300), (279, 277, 301, 299), (278, 280, 300, 302), (277, 275, 303, 301), (276, 278, 302, 304), (275, 273, 305, 303), (274, 276, 304, 306), (273, 271, 307, 305), (272, 274, 306, 308), (271, 269, 309, 307), (270, 272, 308, 310), (269, 267, 311, 309), (268, 270, 310, 312), (267, 265, 313, 311), (266, 268, 312, 314), (265, 263, 315, 313), (264, 266, 314, 316), (263, 261, 317, 315), (262, 264, 316, 318), (261, 259, 319, 317), (260, 262, 318, 320), (259, 257, 291, 319), (258, 260, 320, 294), (291, 292, 294), (289, 293, 290), (295, 296, 293, 289), (297, 298, 296, 295), (299, 300, 298, 297), (301, 302, 300, 299), (303, 304, 302, 301), (305, 306, 304, 303), (307, 308, 306, 305), (309, 310, 308, 307), (311, 312, 310, 309), (313, 314, 312, 311), (315, 316, 314, 313), (317, 318, 316, 315), (319, 320, 318, 317), (291, 294, 320, 319)])
me_cylinder_081.polygons.foreach_set('use_smooth', [0, 0, 0, 0, 0, 0, 0, 0, 0, 0, 0, 0, 0, 0, 0, 0, 0, 0, 0, 0, 0, 0, 0, 0, 0, 0, 0, 0, 0, 0, 0, 0, 1, 1, 1, 1, 1, 1, 1, 1, 1, 1, 1, 1, 1, 1, 1, 1, 1, 1, 1, 1, 1, 1, 1, 1, 1, 1, 1, 1, 1, 1, 1, 1, 1, 1, 1, 1, 1, 1, 1, 1, 1, 1, 1, 1, 1, 1, 1, 1, 1, 1, 1, 1, 1, 1, 1, 1, 1, 1, 1, 1, 1, 1, 1, 1, 1, 1, 1, 1, 1, 1, 1, 1, 1, 1, 1, 1, 1, 1, 1, 1, 1, 1, 1, 1, 1, 1, 1, 1, 1, 1, 1, 1, 1, 1, 1, 1, 0, 0, 0, 0, 0, 0, 0, 0, 0, 0, 0, 0, 0, 0, 0, 0, 0, 0, 0, 0, 0, 0, 0, 0, 0, 0, 0, 0, 0, 0, 0, 0, 1, 1, 1, 1, 1, 1, 1, 1, 1, 1, 1, 1, 1, 1, 1, 1, 1, 1, 1, 1, 1, 1, 1, 1, 1, 1, 1, 1, 1, 1, 1, 1, 1, 1, 1, 1, 1, 1, 1, 1, 1, 1, 1, 1, 1, 1, 1, 1, 1, 1, 1, 1, 1, 1, 1, 1, 1, 1, 1, 1, 1, 1, 1, 1, 1, 1, 1, 1, 1, 1, 1, 1, 1, 1, 1, 1, 1, 1, 1, 1, 1, 1, 1, 1, 1, 1, 1, 1, 1, 1, 1, 1, 1, 1, 1, 1, 1, 1, 1, 1, 1, 1, 1, 1, 1, 1, 1, 1, 1, 1, 1, 1, 1, 1, 1, 1, 1, 1, 1, 1, 1, 1, 1, 1, 1, 1, 1, 1, 0, 0, 0, 0, 0, 0, 0, 0, 0, 0, 0, 0, 0, 0, 0, 0])
me_cylinder_081.materials.append(mat_engine_blk_040)
me_cylinder_081.materials.append(mat_white)
me_cylinder_081.use_remesh_preserve_volume = False
me_cylinder_081.use_remesh_preserve_attributes = False
me_cylinder_081.use_mirror_vertex_groups = False
me_cylinder_081.update()
me_sphere_008 = bpy.data.meshes.new('Sphere.008')
me_sphere_008.from_pydata([(-0.006755, 0.0, -0.009507), (-0.007927, 0.002828, -0.009507), (-0.01358, 0.002828, -0.009507), (-0.01445, 0.001414, -0.008921), (-0.01358, 0.002613, -0.008425), (-0.01229, 0.003414, -0.008093), (-0.01075, 0.003696, -0.007976), (-0.009225, 0.003414, -0.008093), (-0.007927, 0.002613, -0.008425), (-0.00706, 0.001414, -0.008921), (-0.00706, 0.001082, -0.008425), (-0.007927, 0.002, -0.007507), (-0.009225, 0.002613, -0.006894), (-0.01075, 0.002828, -0.006679), (-0.01229, 0.002613, -0.006894), (-0.01358, 0.002, -0.007507), (-0.01445, 0.001082, -0.008425), (-0.01445, 0.000586, -0.008093), (-0.01358, 0.001082, -0.006894), (-0.01229, 0.001414, -0.006093), (-0.01075, 0.001531, -0.005811), (-0.009225, 0.001414, -0.006093), (-0.007927, 0.001082, -0.006894), (-0.00706, 0.000586, -0.008093), (-0.00706, 0.0, -0.007976), (-0.007927, 0.0, -0.006679), (-0.009225, 0.0, -0.005811), (-0.01075, 0.0, -0.005507), (-0.01229, 0.0, -0.005811), (-0.01358, 0.0, -0.006679), (-0.01445, 0.0, -0.007976), (-0.01445, -0.000586, -0.008093), (-0.01358, -0.001082, -0.006894), (-0.01229, -0.001414, -0.006093), (-0.01075, -0.001531, -0.005811), (-0.009225, -0.001414, -0.006093), (-0.007927, -0.001082, -0.006894), (-0.00706, -0.000586, -0.008093), (-0.00706, -0.001082, -0.008425), (-0.007927, -0.002, -0.007507), (-0.009225, -0.002613, -0.006894), (-0.01075, -0.002828, -0.006679), (-0.01229, -0.002613, -0.006894), (-0.01358, -0.002, -0.007507), (-0.01445, -0.001082, -0.008425), (-0.01445, -0.001414, -0.008921), (-0.01358, -0.002613, -0.008425), (-0.01229, -0.003414, -0.008093), (-0.01075, -0.003696, -0.007976), (-0.009225, -0.003414, -0.008093), (-0.007927, -0.002613, -0.008425), (-0.00706, -0.001414, -0.008921), (-0.00706, -0.001531, -0.009507), (-0.007927, -0.002828, -0.009507), (-0.009225, -0.003696, -0.009507), (-0.01075, -0.004, -0.009507), (-0.01229, -0.003696, -0.009507), (-0.01358, -0.002828, -0.009507), (-0.01445, -0.001531, -0.009507), (-0.01476, 0.0, -0.009507), (-0.01445, -0.001414, -0.01009), (-0.01358, -0.002613, -0.01059), (-0.01229, -0.003414, -0.01092), (-0.01075, -0.003696, -0.01104), (-0.009225, -0.003414, -0.01092), (-0.007927, -0.002613, -0.01059), (-0.00706, -0.001414, -0.01009), (-0.00706, -0.001082, -0.01059), (-0.007927, -0.002, -0.01151), (-0.009225, -0.002613, -0.01212), (-0.01075, -0.002828, -0.01233), (-0.01229, -0.002613, -0.01212), (-0.01358, -0.002, -0.01151), (-0.01445, -0.001082, -0.01059), (-0.01445, -0.000586, -0.01092), (-0.01358, -0.001082, -0.01212), (-0.01229, -0.001414, -0.01292), (-0.01075, -0.001531, -0.0132), (-0.009225, -0.001414, -0.01292), (-0.007927, -0.001082, -0.01212), (-0.00706, -0.000586, -0.01092), (-0.00706, 0.0, -0.01104), (-0.007927, 0.0, -0.01233), (-0.009225, 0.0, -0.0132), (-0.01075, 0.0, -0.01351), (-0.01229, 0.0, -0.0132), (-0.01358, 0.0, -0.01233), (-0.01445, 0.0, -0.01104), (-0.01445, 0.000586, -0.01092), (-0.01358, 0.001082, -0.01212), (-0.01229, 0.001414, -0.01292), (-0.01075, 0.001531, -0.0132), (-0.009225, 0.001414, -0.01292), (-0.007927, 0.001082, -0.01212), (-0.00706, 0.000586, -0.01092), (-0.00706, 0.001082, -0.01059), (-0.007927, 0.002, -0.01151), (-0.009225, 0.002613, -0.01212), (-0.01075, 0.002828, -0.01233), (-0.01229, 0.002613, -0.01212), (-0.01358, 0.002, -0.01151), (-0.01445, 0.001082, -0.01059), (-0.01445, 0.001414, -0.01009), (-0.01358, 0.002613, -0.01059), (-0.01229, 0.003414, -0.01092), (-0.01075, 0.003696, -0.01104), (-0.009225, 0.003414, -0.01092), (-0.007927, 0.002613, -0.01059), (-0.00706, 0.001414, -0.01009), (-0.00706, 0.001531, -0.009507), (-0.009225, 0.003696, -0.009507), (-0.01075, 0.004, -0.009507), (-0.01229, 0.003696, -0.009507), (-0.01445, 0.001531, -0.009507)], [], [(59, 3, 113), (113, 3, 4, 2), (2, 4, 5, 112), (112, 5, 6, 111), (111, 6, 7, 110), (110, 7, 8, 1), (1, 8, 9, 109), (9, 0, 109), (10, 0, 9), (8, 11, 10, 9), (7, 12, 11, 8), (6, 13, 12, 7), (5, 14, 13, 6), (4, 15, 14, 5), (3, 16, 15, 4), (59, 16, 3), (59, 17, 16), (16, 17, 18, 15), (15, 18, 19, 14), (14, 19, 20, 13), (13, 20, 21, 12), (12, 21, 22, 11), (11, 22, 23, 10), (23, 0, 10), (24, 0, 23), (22, 25, 24, 23), (21, 26, 25, 22), (20, 27, 26, 21), (19, 28, 27, 20), (18, 29, 28, 19), (17, 30, 29, 18), (59, 30, 17), (59, 31, 30), (30, 31, 32, 29), (29, 32, 33, 28), (28, 33, 34, 27), (27, 34, 35, 26), (26, 35, 36, 25), (25, 36, 37, 24), (37, 0, 24), (38, 0, 37), (36, 39, 38, 37), (35, 40, 39, 36), (34, 41, 40, 35), (33, 42, 41, 34), (32, 43, 42, 33), (31, 44, 43, 32), (59, 44, 31), (59, 45, 44), (44, 45, 46, 43), (43, 46, 47, 42), (42, 47, 48, 41), (41, 48, 49, 40), (40, 49, 50, 39), (39, 50, 51, 38), (51, 0, 38), (52, 0, 51), (50, 53, 52, 51), (49, 54, 53, 50), (48, 55, 54, 49), (47, 56, 55, 48), (46, 57, 56, 47), (45, 58, 57, 46), (59, 58, 45), (59, 60, 58), (58, 60, 61, 57), (57, 61, 62, 56), (56, 62, 63, 55), (55, 63, 64, 54), (54, 64, 65, 53), (53, 65, 66, 52), (66, 0, 52), (67, 0, 66), (65, 68, 67, 66), (64, 69, 68, 65), (63, 70, 69, 64), (62, 71, 70, 63), (61, 72, 71, 62), (60, 73, 72, 61), (59, 73, 60), (59, 74, 73), (73, 74, 75, 72), (72, 75, 76, 71), (71, 76, 77, 70), (70, 77, 78, 69), (69, 78, 79, 68), (68, 79, 80, 67), (80, 0, 67), (81, 0, 80), (79, 82, 81, 80), (78, 83, 82, 79), (77, 84, 83, 78), (76, 85, 84, 77), (75, 86, 85, 76), (74, 87, 86, 75), (59, 87, 74), (59, 88, 87), (87, 88, 89, 86), (86, 89, 90, 85), (85, 90, 91, 84), (84, 91, 92, 83), (83, 92, 93, 82), (82, 93, 94, 81), (94, 0, 81), (95, 0, 94), (93, 96, 95, 94), (92, 97, 96, 93), (91, 98, 97, 92), (90, 99, 98, 91), (89, 100, 99, 90), (88, 101, 100, 89), (59, 101, 88), (59, 102, 101), (101, 102, 103, 100), (100, 103, 104, 99), (99, 104, 105, 98), (98, 105, 106, 97), (97, 106, 107, 96), (96, 107, 108, 95), (108, 0, 95), (109, 0, 108), (107, 1, 109, 108), (106, 110, 1, 107), (105, 111, 110, 106), (104, 112, 111, 105), (103, 2, 112, 104), (102, 113, 2, 103), (59, 113, 102)])
me_sphere_008.polygons.foreach_set('use_smooth', [True] * 128)
me_sphere_008.materials.append(mat_engine_blk_040)
me_sphere_008.use_remesh_preserve_volume = False
me_sphere_008.use_remesh_preserve_attributes = False
me_sphere_008.use_mirror_vertex_groups = False
me_sphere_008.update()

# ---- objects
ob_screws = bpy.data.objects.new('Screws', me_cylinder_087)
ob_needle = bpy.data.objects.new('Needle', me_plane_023)
ob_lens = bpy.data.objects.new('Lens', me_circle_025)
ob_glass1 = bpy.data.objects.new('Glass1', me_cylinder_086)
ob_cylinder_003 = bpy.data.objects.new('Cylinder.003', me_cylinder_085)
ob_cylinder_002 = bpy.data.objects.new('Cylinder.002', me_cylinder_084)
ob_cylinder_001 = bpy.data.objects.new('Cylinder.001', me_cylinder_083)
ob_cylinder = bpy.data.objects.new('Cylinder', None)
ob_cylinder_1 = bpy.data.objects.new('Cylinder_1', me_cylinder_082)
ob_cylinder_0 = bpy.data.objects.new('Cylinder_0', me_cylinder_081)
ob_ball = bpy.data.objects.new('Ball', me_sphere_008)

# ---- transforms, parenting, visibility, modifiers, constraints
ob_screws.location = (0.0, 0.0, 0.0)
ob_screws.show_transparent = True
ob_screws.lineart.crease_threshold = 0.0
_m = ob_screws.modifiers.new('Auto Smooth', 'NODES')
_m.node_group = ng_auto_smooth
_gi = [s.identifier for s in ng_auto_smooth.interface.items_tree if s.item_type == 'SOCKET' and s.in_out == 'INPUT']
_m[_gi[1]] = 1.396  # Angle
ob_needle.location = (0.0, 0.0, 0.0)
ob_needle.show_transparent = True
ob_needle.lineart.crease_threshold = 0.0
_m = ob_needle.modifiers.new('Auto Smooth', 'NODES')
_m.node_group = ng_auto_smooth
_gi = [s.identifier for s in ng_auto_smooth.interface.items_tree if s.item_type == 'SOCKET' and s.in_out == 'INPUT']
_m[_gi[1]] = 1.396  # Angle
ob_lens.location = (0.0, 0.0, 0.0)
ob_lens.show_transparent = True
ob_lens.lineart.crease_threshold = 0.0
_m = ob_lens.modifiers.new('Auto Smooth', 'NODES')
_m.node_group = ng_auto_smooth
_gi = [s.identifier for s in ng_auto_smooth.interface.items_tree if s.item_type == 'SOCKET' and s.in_out == 'INPUT']
_m[_gi[1]] = 1.396  # Angle
ob_glass1.location = (0.0, 0.0, 0.0)
ob_glass1.show_transparent = True
ob_glass1.lineart.crease_threshold = 0.0
_m = ob_glass1.modifiers.new('Auto Smooth', 'NODES')
_m.node_group = ng_auto_smooth
_gi = [s.identifier for s in ng_auto_smooth.interface.items_tree if s.item_type == 'SOCKET' and s.in_out == 'INPUT']
_m[_gi[1]] = 1.396  # Angle
ob_cylinder_003.location = (0.0, 0.0, 0.0)
ob_cylinder_003.show_transparent = True
ob_cylinder_003.lineart.crease_threshold = 0.0
_m = ob_cylinder_003.modifiers.new('Auto Smooth', 'NODES')
_m.node_group = ng_auto_smooth
_gi = [s.identifier for s in ng_auto_smooth.interface.items_tree if s.item_type == 'SOCKET' and s.in_out == 'INPUT']
_m[_gi[1]] = 1.396  # Angle
ob_cylinder_002.location = (0.0, 0.0, 0.0)
ob_cylinder_002.show_transparent = True
ob_cylinder_002.lineart.crease_threshold = 0.0
_m = ob_cylinder_002.modifiers.new('Auto Smooth', 'NODES')
_m.node_group = ng_auto_smooth
_gi = [s.identifier for s in ng_auto_smooth.interface.items_tree if s.item_type == 'SOCKET' and s.in_out == 'INPUT']
_m[_gi[1]] = 1.396  # Angle
ob_cylinder_001.location = (0.0, 0.0, 0.0)
ob_cylinder_001.show_transparent = True
ob_cylinder_001.lineart.crease_threshold = 0.0
_m = ob_cylinder_001.modifiers.new('Auto Smooth', 'NODES')
_m.node_group = ng_auto_smooth
_gi = [s.identifier for s in ng_auto_smooth.interface.items_tree if s.item_type == 'SOCKET' and s.in_out == 'INPUT']
_m[_gi[1]] = 1.396  # Angle
ob_cylinder.location = (0.0, 0.0, 0.0)
ob_cylinder.empty_image_offset = (0.0, 0.0)
ob_cylinder.lineart.crease_threshold = 0.0
ob_cylinder_1.parent = ob_cylinder
ob_cylinder_1.location = (0.0, 0.0, 0.0)
ob_cylinder_1.show_transparent = True
ob_cylinder_1.lineart.crease_threshold = 0.0
_m = ob_cylinder_1.modifiers.new('Auto Smooth', 'NODES')
_m.node_group = ng_auto_smooth
_gi = [s.identifier for s in ng_auto_smooth.interface.items_tree if s.item_type == 'SOCKET' and s.in_out == 'INPUT']
_m[_gi[1]] = 1.396  # Angle
ob_cylinder_0.parent = ob_cylinder
ob_cylinder_0.location = (0.0, 0.0, 0.0)
ob_cylinder_0.show_transparent = True
ob_cylinder_0.lineart.crease_threshold = 0.0
_m = ob_cylinder_0.modifiers.new('Auto Smooth', 'NODES')
_m.node_group = ng_auto_smooth
_gi = [s.identifier for s in ng_auto_smooth.interface.items_tree if s.item_type == 'SOCKET' and s.in_out == 'INPUT']
_m[_gi[1]] = 1.396  # Angle
ob_ball.location = (0.0, 0.0, 0.0)
ob_ball.show_transparent = True
ob_ball.lineart.crease_threshold = 0.0
_m = ob_ball.modifiers.new('Auto Smooth', 'NODES')
_m.node_group = ng_auto_smooth
_gi = [s.identifier for s in ng_auto_smooth.interface.items_tree if s.item_type == 'SOCKET' and s.in_out == 'INPUT']
_m[_gi[1]] = 1.396  # Angle

# ---- collection membership
col_collection_1.objects.link(ob_screws)
col_collection_1.objects.link(ob_needle)
col_collection_1.objects.link(ob_lens)
col_collection_1.objects.link(ob_glass1)
col_collection_1.objects.link(ob_cylinder_003)
col_collection_1.objects.link(ob_cylinder_002)
col_collection_1.objects.link(ob_cylinder_001)
col_collection_1.objects.link(ob_cylinder)
col_collection_1.objects.link(ob_cylinder_1)
col_collection_1.objects.link(ob_cylinder_0)
col_collection_1.objects.link(ob_ball)

# ---- scene / render settings (as saved in the file)
scene.frame_start = 1; scene.frame_end = 250; scene.frame_set(1)
scene.render.engine = 'BLENDER_EEVEE_NEXT'
scene.render.resolution_percentage = 50
scene.render.dither_intensity = 0.0
scene.cycles.use_denoising = False
scene.cycles.samples = 10
scene.cycles.sampling_pattern = 'TABULATED_SOBOL'
scene.cycles.light_sampling_threshold = 0.0
scene.cycles.use_adaptive_sampling = False
scene.cycles.use_light_tree = False
scene.cycles.blur_glossy = 0.0
scene.cycles.volume_bounces = 1
scene.cycles.pixel_filter_type = 'GAUSSIAN'
scene.cycles.sample_clamp_indirect = 0.0
scene.view_settings.view_transform = 'Standard'
bpy.context.view_layer.update()

# ---- added for rendering (the .blend has no active camera and no usable light): camera, sun
cam_auto = bpy.data.cameras.new('AutoCamera')
cam_auto.lens = 50.0
cam_auto.sensor_width = 36.0
cam_auto.clip_end = 1000.0
ob_auto_camera = bpy.data.objects.new('AutoCamera', cam_auto)
scene.collection.objects.link(ob_auto_camera)
ob_auto_camera.location = (0.172738, -0.222054, 0.148036)
ob_auto_camera.rotation_euler = (1.09748, -7.21219e-08, 0.694738)
scene.camera = ob_auto_camera
light_auto_sun = bpy.data.lights.new('AutoSun', 'SUN')
light_auto_sun.energy = 3.0
light_auto_sun.angle = 0.0523599
ob_auto_sun = bpy.data.objects.new('AutoSun', light_auto_sun)
scene.collection.objects.link(ob_auto_sun)
ob_auto_sun.rotation_euler = (0.872665, 0.174533, 0.523599)
bpy.context.view_layer.update()
